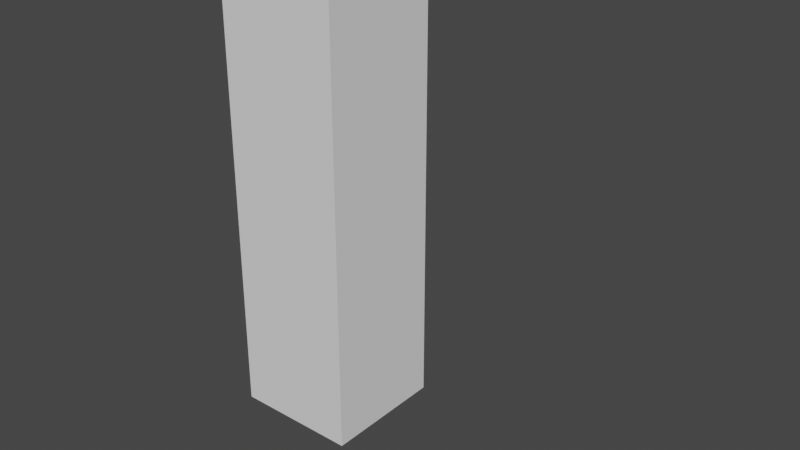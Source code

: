 # Source: animationTest.blend  (saved by Blender 3.2.14; exported with 4.5.12 LTS)
import bpy
from mathutils import Matrix  # noqa: F401  (used for matrix-valued properties, if any)

bpy.ops.wm.read_factory_settings(use_empty=True)
scene = bpy.context.scene
scene.name = 'Scene'

# ---- collections
col_collection = bpy.data.collections.new('Collection'); scene.collection.children.link(col_collection)

# ---- world
world_world = bpy.data.worlds.new('World'); scene.world = world_world
world_world.use_nodes = True; world_world.node_tree.nodes.clear()
_N = world_world.node_tree.nodes; _L = world_world.node_tree.links
n0 = _N.new('ShaderNodeOutputWorld'); n0.name = 'World Output'; n0.location = (300, 300)
n1 = _N.new('ShaderNodeBackground'); n1.name = 'Background'; n1.location = (10, 300)
n1.inputs[0].default_value = (0.05088, 0.05088, 0.05088, 1.0)
_L.new(n1.outputs[0], n0.inputs[0])
n0.is_active_output = True
world_world.color = (0.05088, 0.05088, 0.05088)
world_world.use_sun_shadow = False
world_world.sun_shadow_jitter_overblur = 0.0

# ---- meshes
me_cube_001 = bpy.data.meshes.new('Cube.001')
me_cube_001.from_pydata([(-1.0, -1.0, 0.0004005), (-1.0, -1.0, 9.941), (-1.0, 1.0, 0.0004005), (-1.0, 1.0, 9.941), (1.0, -1.0, 0.0004005), (1.0, -1.0, 9.941), (1.0, 1.0, 0.0004005), (1.0, 1.0, 9.941), (-1.0, -1.0, 0.09882), (-1.0, -1.0, 0.1972), (-1.0, -1.0, 0.2957), (-1.0, -1.0, 0.3941), (-1.0, -1.0, 0.4925), (-1.0, -1.0, 0.5909), (-1.0, -1.0, 0.6893), (-1.0, -1.0, 0.7878), (-1.0, -1.0, 0.8862), (-1.0, -1.0, 0.9846), (-1.0, -1.0, 1.083), (-1.0, -1.0, 1.181), (-1.0, -1.0, 1.28), (-1.0, -1.0, 1.378), (-1.0, -1.0, 1.477), (-1.0, -1.0, 1.575), (-1.0, -1.0, 1.674), (-1.0, -1.0, 1.772), (-1.0, -1.0, 1.87), (-1.0, -1.0, 1.969), (-1.0, -1.0, 2.067), (-1.0, -1.0, 2.166), (-1.0, -1.0, 2.264), (-1.0, -1.0, 2.362), (-1.0, -1.0, 2.461), (-1.0, -1.0, 2.559), (-1.0, -1.0, 2.658), (-1.0, -1.0, 2.756), (-1.0, -1.0, 2.855), (-1.0, -1.0, 2.953), (-1.0, -1.0, 3.051), (-1.0, -1.0, 3.15), (-1.0, -1.0, 3.248), (-1.0, -1.0, 3.347), (-1.0, -1.0, 3.445), (-1.0, -1.0, 3.543), (-1.0, -1.0, 3.642), (-1.0, -1.0, 3.74), (-1.0, -1.0, 3.839), (-1.0, -1.0, 3.937), (-1.0, -1.0, 4.036), (-1.0, -1.0, 4.134), (-1.0, -1.0, 4.232), (-1.0, -1.0, 4.331), (-1.0, -1.0, 4.429), (-1.0, -1.0, 4.528), (-1.0, -1.0, 4.626), (-1.0, -1.0, 4.725), (-1.0, -1.0, 4.823), (-1.0, -1.0, 4.921), (-1.0, -1.0, 5.02), (-1.0, -1.0, 5.118), (-1.0, -1.0, 5.217), (-1.0, -1.0, 5.315), (-1.0, -1.0, 5.413), (-1.0, -1.0, 5.512), (-1.0, -1.0, 5.61), (-1.0, -1.0, 5.709), (-1.0, -1.0, 5.807), (-1.0, -1.0, 5.906), (-1.0, -1.0, 6.004), (-1.0, -1.0, 6.102), (-1.0, -1.0, 6.201), (-1.0, -1.0, 6.299), (-1.0, -1.0, 6.398), (-1.0, -1.0, 6.496), (-1.0, -1.0, 6.594), (-1.0, -1.0, 6.693), (-1.0, -1.0, 6.791), (-1.0, -1.0, 6.89), (-1.0, -1.0, 6.988), (-1.0, -1.0, 7.087), (-1.0, -1.0, 7.185), (-1.0, -1.0, 7.283), (-1.0, -1.0, 7.382), (-1.0, -1.0, 7.48), (-1.0, -1.0, 7.579), (-1.0, -1.0, 7.677), (-1.0, -1.0, 7.776), (-1.0, -1.0, 7.874), (-1.0, -1.0, 7.972), (-1.0, -1.0, 8.071), (-1.0, -1.0, 8.169), (-1.0, -1.0, 8.268), (-1.0, -1.0, 8.366), (-1.0, -1.0, 8.464), (-1.0, -1.0, 8.563), (-1.0, -1.0, 8.661), (-1.0, -1.0, 8.76), (-1.0, -1.0, 8.858), (-1.0, -1.0, 8.957), (-1.0, -1.0, 9.055), (-1.0, -1.0, 9.153), (-1.0, -1.0, 9.252), (-1.0, -1.0, 9.35), (-1.0, -1.0, 9.449), (-1.0, -1.0, 9.547), (-1.0, -1.0, 9.646), (-1.0, -1.0, 9.744), (-1.0, -1.0, 9.842), (-1.0, 1.0, 9.842), (-1.0, 1.0, 9.744), (-1.0, 1.0, 9.646), (-1.0, 1.0, 9.547), (-1.0, 1.0, 9.449), (-1.0, 1.0, 9.35), (-1.0, 1.0, 9.252), (-1.0, 1.0, 9.153), (-1.0, 1.0, 9.055), (-1.0, 1.0, 8.957), (-1.0, 1.0, 8.858), (-1.0, 1.0, 8.76), (-1.0, 1.0, 8.661), (-1.0, 1.0, 8.563), (-1.0, 1.0, 8.464), (-1.0, 1.0, 8.366), (-1.0, 1.0, 8.268), (-1.0, 1.0, 8.169), (-1.0, 1.0, 8.071), (-1.0, 1.0, 7.972), (-1.0, 1.0, 7.874), (-1.0, 1.0, 7.776), (-1.0, 1.0, 7.677), (-1.0, 1.0, 7.579), (-1.0, 1.0, 7.48), (-1.0, 1.0, 7.382), (-1.0, 1.0, 7.283), (-1.0, 1.0, 7.185), (-1.0, 1.0, 7.087), (-1.0, 1.0, 6.988), (-1.0, 1.0, 6.89), (-1.0, 1.0, 6.791), (-1.0, 1.0, 6.693), (-1.0, 1.0, 6.595), (-1.0, 1.0, 6.496), (-1.0, 1.0, 6.398), (-1.0, 1.0, 6.299), (-1.0, 1.0, 6.201), (-1.0, 1.0, 6.102), (-1.0, 1.0, 6.004), (-1.0, 1.0, 5.906), (-1.0, 1.0, 5.807), (-1.0, 1.0, 5.709), (-1.0, 1.0, 5.61), (-1.0, 1.0, 5.512), (-1.0, 1.0, 5.413), (-1.0, 1.0, 5.315), (-1.0, 1.0, 5.217), (-1.0, 1.0, 5.118), (-1.0, 1.0, 5.02), (-1.0, 1.0, 4.921), (-1.0, 1.0, 4.823), (-1.0, 1.0, 4.725), (-1.0, 1.0, 4.626), (-1.0, 1.0, 4.528), (-1.0, 1.0, 4.429), (-1.0, 1.0, 4.331), (-1.0, 1.0, 4.232), (-1.0, 1.0, 4.134), (-1.0, 1.0, 4.036), (-1.0, 1.0, 3.937), (-1.0, 1.0, 3.839), (-1.0, 1.0, 3.74), (-1.0, 1.0, 3.642), (-1.0, 1.0, 3.543), (-1.0, 1.0, 3.445), (-1.0, 1.0, 3.347), (-1.0, 1.0, 3.248), (-1.0, 1.0, 3.15), (-1.0, 1.0, 3.051), (-1.0, 1.0, 2.953), (-1.0, 1.0, 2.855), (-1.0, 1.0, 2.756), (-1.0, 1.0, 2.658), (-1.0, 1.0, 2.559), (-1.0, 1.0, 2.461), (-1.0, 1.0, 2.362), (-1.0, 1.0, 2.264), (-1.0, 1.0, 2.166), (-1.0, 1.0, 2.067), (-1.0, 1.0, 1.969), (-1.0, 1.0, 1.87), (-1.0, 1.0, 1.772), (-1.0, 1.0, 1.674), (-1.0, 1.0, 1.575), (-1.0, 1.0, 1.477), (-1.0, 1.0, 1.378), (-1.0, 1.0, 1.28), (-1.0, 1.0, 1.181), (-1.0, 1.0, 1.083), (-1.0, 1.0, 0.9846), (-1.0, 1.0, 0.8862), (-1.0, 1.0, 0.7878), (-1.0, 1.0, 0.6893), (-1.0, 1.0, 0.5909), (-1.0, 1.0, 0.4925), (-1.0, 1.0, 0.3941), (-1.0, 1.0, 0.2957), (-1.0, 1.0, 0.1972), (-1.0, 1.0, 0.09882), (1.0, 1.0, 9.842), (1.0, 1.0, 9.744), (1.0, 1.0, 9.646), (1.0, 1.0, 9.547), (1.0, 1.0, 9.449), (1.0, 1.0, 9.35), (1.0, 1.0, 9.252), (1.0, 1.0, 9.153), (1.0, 1.0, 9.055), (1.0, 1.0, 8.957), (1.0, 1.0, 8.858), (1.0, 1.0, 8.76), (1.0, 1.0, 8.661), (1.0, 1.0, 8.563), (1.0, 1.0, 8.464), (1.0, 1.0, 8.366), (1.0, 1.0, 8.268), (1.0, 1.0, 8.169), (1.0, 1.0, 8.071), (1.0, 1.0, 7.972), (1.0, 1.0, 7.874), (1.0, 1.0, 7.776), (1.0, 1.0, 7.677), (1.0, 1.0, 7.579), (1.0, 1.0, 7.48), (1.0, 1.0, 7.382), (1.0, 1.0, 7.283), (1.0, 1.0, 7.185), (1.0, 1.0, 7.087), (1.0, 1.0, 6.988), (1.0, 1.0, 6.89), (1.0, 1.0, 6.791), (1.0, 1.0, 6.693), (1.0, 1.0, 6.595), (1.0, 1.0, 6.496), (1.0, 1.0, 6.398), (1.0, 1.0, 6.299), (1.0, 1.0, 6.201), (1.0, 1.0, 6.102), (1.0, 1.0, 6.004), (1.0, 1.0, 5.906), (1.0, 1.0, 5.807), (1.0, 1.0, 5.709), (1.0, 1.0, 5.61), (1.0, 1.0, 5.512), (1.0, 1.0, 5.413), (1.0, 1.0, 5.315), (1.0, 1.0, 5.217), (1.0, 1.0, 5.118), (1.0, 1.0, 5.02), (1.0, 1.0, 4.921), (1.0, 1.0, 4.823), (1.0, 1.0, 4.725), (1.0, 1.0, 4.626), (1.0, 1.0, 4.528), (1.0, 1.0, 4.429), (1.0, 1.0, 4.331), (1.0, 1.0, 4.232), (1.0, 1.0, 4.134), (1.0, 1.0, 4.036), (1.0, 1.0, 3.937), (1.0, 1.0, 3.839), (1.0, 1.0, 3.74), (1.0, 1.0, 3.642), (1.0, 1.0, 3.543), (1.0, 1.0, 3.445), (1.0, 1.0, 3.347), (1.0, 1.0, 3.248), (1.0, 1.0, 3.15), (1.0, 1.0, 3.051), (1.0, 1.0, 2.953), (1.0, 1.0, 2.855), (1.0, 1.0, 2.756), (1.0, 1.0, 2.658), (1.0, 1.0, 2.559), (1.0, 1.0, 2.461), (1.0, 1.0, 2.362), (1.0, 1.0, 2.264), (1.0, 1.0, 2.166), (1.0, 1.0, 2.067), (1.0, 1.0, 1.969), (1.0, 1.0, 1.87), (1.0, 1.0, 1.772), (1.0, 1.0, 1.674), (1.0, 1.0, 1.575), (1.0, 1.0, 1.477), (1.0, 1.0, 1.378), (1.0, 1.0, 1.28), (1.0, 1.0, 1.181), (1.0, 1.0, 1.083), (1.0, 1.0, 0.9846), (1.0, 1.0, 0.8862), (1.0, 1.0, 0.7878), (1.0, 1.0, 0.6893), (1.0, 1.0, 0.5909), (1.0, 1.0, 0.4925), (1.0, 1.0, 0.3941), (1.0, 1.0, 0.2957), (1.0, 1.0, 0.1972), (1.0, 1.0, 0.09882), (1.0, -1.0, 9.842), (1.0, -1.0, 9.744), (1.0, -1.0, 9.646), (1.0, -1.0, 9.547), (1.0, -1.0, 9.449), (1.0, -1.0, 9.35), (1.0, -1.0, 9.252), (1.0, -1.0, 9.153), (1.0, -1.0, 9.055), (1.0, -1.0, 8.957), (1.0, -1.0, 8.858), (1.0, -1.0, 8.76), (1.0, -1.0, 8.661), (1.0, -1.0, 8.563), (1.0, -1.0, 8.464), (1.0, -1.0, 8.366), (1.0, -1.0, 8.268), (1.0, -1.0, 8.169), (1.0, -1.0, 8.071), (1.0, -1.0, 7.972), (1.0, -1.0, 7.874), (1.0, -1.0, 7.776), (1.0, -1.0, 7.677), (1.0, -1.0, 7.579), (1.0, -1.0, 7.48), (1.0, -1.0, 7.382), (1.0, -1.0, 7.283), (1.0, -1.0, 7.185), (1.0, -1.0, 7.087), (1.0, -1.0, 6.988), (1.0, -1.0, 6.89), (1.0, -1.0, 6.791), (1.0, -1.0, 6.693), (1.0, -1.0, 6.595), (1.0, -1.0, 6.496), (1.0, -1.0, 6.398), (1.0, -1.0, 6.299), (1.0, -1.0, 6.201), (1.0, -1.0, 6.102), (1.0, -1.0, 6.004), (1.0, -1.0, 5.906), (1.0, -1.0, 5.807), (1.0, -1.0, 5.709), (1.0, -1.0, 5.61), (1.0, -1.0, 5.512), (1.0, -1.0, 5.413), (1.0, -1.0, 5.315), (1.0, -1.0, 5.217), (1.0, -1.0, 5.118), (1.0, -1.0, 5.02), (1.0, -1.0, 4.921), (1.0, -1.0, 4.823), (1.0, -1.0, 4.725), (1.0, -1.0, 4.626), (1.0, -1.0, 4.528), (1.0, -1.0, 4.429), (1.0, -1.0, 4.331), (1.0, -1.0, 4.232), (1.0, -1.0, 4.134), (1.0, -1.0, 4.036), (1.0, -1.0, 3.937), (1.0, -1.0, 3.839), (1.0, -1.0, 3.74), (1.0, -1.0, 3.642), (1.0, -1.0, 3.543), (1.0, -1.0, 3.445), (1.0, -1.0, 3.347), (1.0, -1.0, 3.248), (1.0, -1.0, 3.15), (1.0, -1.0, 3.051), (1.0, -1.0, 2.953), (1.0, -1.0, 2.855), (1.0, -1.0, 2.756), (1.0, -1.0, 2.658), (1.0, -1.0, 2.559), (1.0, -1.0, 2.461), (1.0, -1.0, 2.362), (1.0, -1.0, 2.264), (1.0, -1.0, 2.166), (1.0, -1.0, 2.067), (1.0, -1.0, 1.969), (1.0, -1.0, 1.87), (1.0, -1.0, 1.772), (1.0, -1.0, 1.674), (1.0, -1.0, 1.575), (1.0, -1.0, 1.477), (1.0, -1.0, 1.378), (1.0, -1.0, 1.28), (1.0, -1.0, 1.181), (1.0, -1.0, 1.083), (1.0, -1.0, 0.9846), (1.0, -1.0, 0.8862), (1.0, -1.0, 0.7878), (1.0, -1.0, 0.6893), (1.0, -1.0, 0.5909), (1.0, -1.0, 0.4925), (1.0, -1.0, 0.3941), (1.0, -1.0, 0.2957), (1.0, -1.0, 0.1972), (1.0, -1.0, 0.09882)], [], [(107, 1, 3, 108), (108, 3, 7, 208), (208, 7, 5, 308), (308, 5, 1, 107), (2, 6, 4, 0), (7, 3, 1, 5), (4, 407, 8, 0), (407, 406, 9, 8), (406, 405, 10, 9), (405, 404, 11, 10), (404, 403, 12, 11), (403, 402, 13, 12), (402, 401, 14, 13), (401, 400, 15, 14), (400, 399, 16, 15), (399, 398, 17, 16), (398, 397, 18, 17), (397, 396, 19, 18), (396, 395, 20, 19), (395, 394, 21, 20), (394, 393, 22, 21), (393, 392, 23, 22), (392, 391, 24, 23), (391, 390, 25, 24), (390, 389, 26, 25), (389, 388, 27, 26), (388, 387, 28, 27), (387, 386, 29, 28), (386, 385, 30, 29), (385, 384, 31, 30), (384, 383, 32, 31), (383, 382, 33, 32), (382, 381, 34, 33), (381, 380, 35, 34), (380, 379, 36, 35), (379, 378, 37, 36), (378, 377, 38, 37), (377, 376, 39, 38), (376, 375, 40, 39), (375, 374, 41, 40), (374, 373, 42, 41), (373, 372, 43, 42), (372, 371, 44, 43), (371, 370, 45, 44), (370, 369, 46, 45), (369, 368, 47, 46), (368, 367, 48, 47), (367, 366, 49, 48), (366, 365, 50, 49), (365, 364, 51, 50), (364, 363, 52, 51), (363, 362, 53, 52), (362, 361, 54, 53), (361, 360, 55, 54), (360, 359, 56, 55), (359, 358, 57, 56), (358, 357, 58, 57), (357, 356, 59, 58), (356, 355, 60, 59), (355, 354, 61, 60), (354, 353, 62, 61), (353, 352, 63, 62), (352, 351, 64, 63), (351, 350, 65, 64), (350, 349, 66, 65), (349, 348, 67, 66), (348, 347, 68, 67), (347, 346, 69, 68), (346, 345, 70, 69), (345, 344, 71, 70), (344, 343, 72, 71), (343, 342, 73, 72), (342, 341, 74, 73), (341, 340, 75, 74), (340, 339, 76, 75), (339, 338, 77, 76), (338, 337, 78, 77), (337, 336, 79, 78), (336, 335, 80, 79), (335, 334, 81, 80), (334, 333, 82, 81), (333, 332, 83, 82), (332, 331, 84, 83), (331, 330, 85, 84), (330, 329, 86, 85), (329, 328, 87, 86), (328, 327, 88, 87), (327, 326, 89, 88), (326, 325, 90, 89), (325, 324, 91, 90), (324, 323, 92, 91), (323, 322, 93, 92), (322, 321, 94, 93), (321, 320, 95, 94), (320, 319, 96, 95), (319, 318, 97, 96), (318, 317, 98, 97), (317, 316, 99, 98), (316, 315, 100, 99), (315, 314, 101, 100), (314, 313, 102, 101), (313, 312, 103, 102), (312, 311, 104, 103), (311, 310, 105, 104), (310, 309, 106, 105), (309, 308, 107, 106), (6, 307, 407, 4), (307, 306, 406, 407), (306, 305, 405, 406), (305, 304, 404, 405), (304, 303, 403, 404), (303, 302, 402, 403), (302, 301, 401, 402), (301, 300, 400, 401), (300, 299, 399, 400), (299, 298, 398, 399), (298, 297, 397, 398), (297, 296, 396, 397), (296, 295, 395, 396), (295, 294, 394, 395), (294, 293, 393, 394), (293, 292, 392, 393), (292, 291, 391, 392), (291, 290, 390, 391), (290, 289, 389, 390), (289, 288, 388, 389), (288, 287, 387, 388), (287, 286, 386, 387), (286, 285, 385, 386), (285, 284, 384, 385), (284, 283, 383, 384), (283, 282, 382, 383), (282, 281, 381, 382), (281, 280, 380, 381), (280, 279, 379, 380), (279, 278, 378, 379), (278, 277, 377, 378), (277, 276, 376, 377), (276, 275, 375, 376), (275, 274, 374, 375), (274, 273, 373, 374), (273, 272, 372, 373), (272, 271, 371, 372), (271, 270, 370, 371), (270, 269, 369, 370), (269, 268, 368, 369), (268, 267, 367, 368), (267, 266, 366, 367), (266, 265, 365, 366), (265, 264, 364, 365), (264, 263, 363, 364), (263, 262, 362, 363), (262, 261, 361, 362), (261, 260, 360, 361), (260, 259, 359, 360), (259, 258, 358, 359), (258, 257, 357, 358), (257, 256, 356, 357), (256, 255, 355, 356), (255, 254, 354, 355), (254, 253, 353, 354), (253, 252, 352, 353), (252, 251, 351, 352), (251, 250, 350, 351), (250, 249, 349, 350), (249, 248, 348, 349), (248, 247, 347, 348), (247, 246, 346, 347), (246, 245, 345, 346), (245, 244, 344, 345), (244, 243, 343, 344), (243, 242, 342, 343), (242, 241, 341, 342), (241, 240, 340, 341), (240, 239, 339, 340), (239, 238, 338, 339), (238, 237, 337, 338), (237, 236, 336, 337), (236, 235, 335, 336), (235, 234, 334, 335), (234, 233, 333, 334), (233, 232, 332, 333), (232, 231, 331, 332), (231, 230, 330, 331), (230, 229, 329, 330), (229, 228, 328, 329), (228, 227, 327, 328), (227, 226, 326, 327), (226, 225, 325, 326), (225, 224, 324, 325), (224, 223, 323, 324), (223, 222, 322, 323), (222, 221, 321, 322), (221, 220, 320, 321), (220, 219, 319, 320), (219, 218, 318, 319), (218, 217, 317, 318), (217, 216, 316, 317), (216, 215, 315, 316), (215, 214, 314, 315), (214, 213, 313, 314), (213, 212, 312, 313), (212, 211, 311, 312), (211, 210, 310, 311), (210, 209, 309, 310), (209, 208, 308, 309), (2, 207, 307, 6), (207, 206, 306, 307), (206, 205, 305, 306), (205, 204, 304, 305), (204, 203, 303, 304), (203, 202, 302, 303), (202, 201, 301, 302), (201, 200, 300, 301), (200, 199, 299, 300), (199, 198, 298, 299), (198, 197, 297, 298), (197, 196, 296, 297), (196, 195, 295, 296), (195, 194, 294, 295), (194, 193, 293, 294), (193, 192, 292, 293), (192, 191, 291, 292), (191, 190, 290, 291), (190, 189, 289, 290), (189, 188, 288, 289), (188, 187, 287, 288), (187, 186, 286, 287), (186, 185, 285, 286), (185, 184, 284, 285), (184, 183, 283, 284), (183, 182, 282, 283), (182, 181, 281, 282), (181, 180, 280, 281), (180, 179, 279, 280), (179, 178, 278, 279), (178, 177, 277, 278), (177, 176, 276, 277), (176, 175, 275, 276), (175, 174, 274, 275), (174, 173, 273, 274), (173, 172, 272, 273), (172, 171, 271, 272), (171, 170, 270, 271), (170, 169, 269, 270), (169, 168, 268, 269), (168, 167, 267, 268), (167, 166, 266, 267), (166, 165, 265, 266), (165, 164, 264, 265), (164, 163, 263, 264), (163, 162, 262, 263), (162, 161, 261, 262), (161, 160, 260, 261), (160, 159, 259, 260), (159, 158, 258, 259), (158, 157, 257, 258), (157, 156, 256, 257), (156, 155, 255, 256), (155, 154, 254, 255), (154, 153, 253, 254), (153, 152, 252, 253), (152, 151, 251, 252), (151, 150, 250, 251), (150, 149, 249, 250), (149, 148, 248, 249), (148, 147, 247, 248), (147, 146, 246, 247), (146, 145, 245, 246), (145, 144, 244, 245), (144, 143, 243, 244), (143, 142, 242, 243), (142, 141, 241, 242), (141, 140, 240, 241), (140, 139, 239, 240), (139, 138, 238, 239), (138, 137, 237, 238), (137, 136, 236, 237), (136, 135, 235, 236), (135, 134, 234, 235), (134, 133, 233, 234), (133, 132, 232, 233), (132, 131, 231, 232), (131, 130, 230, 231), (130, 129, 229, 230), (129, 128, 228, 229), (128, 127, 227, 228), (127, 126, 226, 227), (126, 125, 225, 226), (125, 124, 224, 225), (124, 123, 223, 224), (123, 122, 222, 223), (122, 121, 221, 222), (121, 120, 220, 221), (120, 119, 219, 220), (119, 118, 218, 219), (118, 117, 217, 218), (117, 116, 216, 217), (116, 115, 215, 216), (115, 114, 214, 215), (114, 113, 213, 214), (113, 112, 212, 213), (112, 111, 211, 212), (111, 110, 210, 211), (110, 109, 209, 210), (109, 108, 208, 209), (0, 8, 207, 2), (8, 9, 206, 207), (9, 10, 205, 206), (10, 11, 204, 205), (11, 12, 203, 204), (12, 13, 202, 203), (13, 14, 201, 202), (14, 15, 200, 201), (15, 16, 199, 200), (16, 17, 198, 199), (17, 18, 197, 198), (18, 19, 196, 197), (19, 20, 195, 196), (20, 21, 194, 195), (21, 22, 193, 194), (22, 23, 192, 193), (23, 24, 191, 192), (24, 25, 190, 191), (25, 26, 189, 190), (26, 27, 188, 189), (27, 28, 187, 188), (28, 29, 186, 187), (29, 30, 185, 186), (30, 31, 184, 185), (31, 32, 183, 184), (32, 33, 182, 183), (33, 34, 181, 182), (34, 35, 180, 181), (35, 36, 179, 180), (36, 37, 178, 179), (37, 38, 177, 178), (38, 39, 176, 177), (39, 40, 175, 176), (40, 41, 174, 175), (41, 42, 173, 174), (42, 43, 172, 173), (43, 44, 171, 172), (44, 45, 170, 171), (45, 46, 169, 170), (46, 47, 168, 169), (47, 48, 167, 168), (48, 49, 166, 167), (49, 50, 165, 166), (50, 51, 164, 165), (51, 52, 163, 164), (52, 53, 162, 163), (53, 54, 161, 162), (54, 55, 160, 161), (55, 56, 159, 160), (56, 57, 158, 159), (57, 58, 157, 158), (58, 59, 156, 157), (59, 60, 155, 156), (60, 61, 154, 155), (61, 62, 153, 154), (62, 63, 152, 153), (63, 64, 151, 152), (64, 65, 150, 151), (65, 66, 149, 150), (66, 67, 148, 149), (67, 68, 147, 148), (68, 69, 146, 147), (69, 70, 145, 146), (70, 71, 144, 145), (71, 72, 143, 144), (72, 73, 142, 143), (73, 74, 141, 142), (74, 75, 140, 141), (75, 76, 139, 140), (76, 77, 138, 139), (77, 78, 137, 138), (78, 79, 136, 137), (79, 80, 135, 136), (80, 81, 134, 135), (81, 82, 133, 134), (82, 83, 132, 133), (83, 84, 131, 132), (84, 85, 130, 131), (85, 86, 129, 130), (86, 87, 128, 129), (87, 88, 127, 128), (88, 89, 126, 127), (89, 90, 125, 126), (90, 91, 124, 125), (91, 92, 123, 124), (92, 93, 122, 123), (93, 94, 121, 122), (94, 95, 120, 121), (95, 96, 119, 120), (96, 97, 118, 119), (97, 98, 117, 118), (98, 99, 116, 117), (99, 100, 115, 116), (100, 101, 114, 115), (101, 102, 113, 114), (102, 103, 112, 113), (103, 104, 111, 112), (104, 105, 110, 111), (105, 106, 109, 110), (106, 107, 108, 109)])
_uv = me_cube_001.uv_layers.new(name='UVMap')
_uv.uv.foreach_set('vector', [0.6225, 0.0, 0.625, 0.0, 0.625, 0.25, 0.6225, 0.25, 0.6225, 0.25, 0.625, 0.25, 0.625, 0.5, 0.6225, 0.5, 0.6225, 0.5, 0.625, 0.5, 0.625, 0.75, 0.6225, 0.75, 0.6225, 0.75, 0.625, 0.75, 0.625, 1.0, 0.6225, 1.0, 0.125, 0.5, 0.375, 0.5, 0.375, 0.75, 0.125, 0.75, 0.625, 0.5, 0.875, 0.5, 0.875, 0.75, 0.625, 0.75, 0.375, 0.75, 0.3775, 0.75, 0.3775, 1.0, 0.375, 1.0, 0.3775, 0.75, 0.38, 0.75, 0.38, 1.0, 0.3775, 1.0, 0.38, 0.75, 0.3824, 0.75, 0.3824, 1.0, 0.38, 1.0, 0.3824, 0.75, 0.3849, 0.75, 0.3849, 1.0, 0.3824, 1.0, 0.3849, 0.75, 0.3874, 0.75, 0.3874, 1.0, 0.3849, 1.0, 0.3874, 0.75, 0.3899, 0.75, 0.3899, 1.0, 0.3874, 1.0, 0.3899, 0.75, 0.3923, 0.75, 0.3923, 1.0, 0.3899, 1.0, 0.3923, 0.75, 0.3948, 0.75, 0.3948, 1.0, 0.3923, 1.0, 0.3948, 0.75, 0.3973, 0.75, 0.3973, 1.0, 0.3948, 1.0, 0.3973, 0.75, 0.3998, 0.75, 0.3998, 1.0, 0.3973, 1.0, 0.3998, 0.75, 0.4022, 0.75, 0.4022, 1.0, 0.3998, 1.0, 0.4022, 0.75, 0.4047, 0.75, 0.4047, 1.0, 0.4022, 1.0, 0.4047, 0.75, 0.4072, 0.75, 0.4072, 1.0, 0.4047, 1.0, 0.4072, 0.75, 0.4097, 0.75, 0.4097, 1.0, 0.4072, 1.0, 0.4097, 0.75, 0.4121, 0.75, 0.4121, 1.0, 0.4097, 1.0, 0.4121, 0.75, 0.4146, 0.75, 0.4146, 1.0, 0.4121, 1.0, 0.4146, 0.75, 0.4171, 0.75, 0.4171, 1.0, 0.4146, 1.0, 0.4171, 0.75, 0.4196, 0.75, 0.4196, 1.0, 0.4171, 1.0, 0.4196, 0.75, 0.422, 0.75, 0.422, 1.0, 0.4196, 1.0, 0.422, 0.75, 0.4245, 0.75, 0.4245, 1.0, 0.422, 1.0, 0.4245, 0.75, 0.427, 0.75, 0.427, 1.0, 0.4245, 1.0, 0.427, 0.75, 0.4295, 0.75, 0.4295, 1.0, 0.427, 1.0, 0.4295, 0.75, 0.4319, 0.75, 0.4319, 1.0, 0.4295, 1.0, 0.4319, 0.75, 0.4344, 0.75, 0.4344, 1.0, 0.4319, 1.0, 0.4344, 0.75, 0.4369, 0.75, 0.4369, 1.0, 0.4344, 1.0, 0.4369, 0.75, 0.4394, 0.75, 0.4394, 1.0, 0.4369, 1.0, 0.4394, 0.75, 0.4418, 0.75, 0.4418, 1.0, 0.4394, 1.0, 0.4418, 0.75, 0.4443, 0.75, 0.4443, 1.0, 0.4418, 1.0, 0.4443, 0.75, 0.4468, 0.75, 0.4468, 1.0, 0.4443, 1.0, 0.4468, 0.75, 0.4493, 0.75, 0.4493, 1.0, 0.4468, 1.0, 0.4493, 0.75, 0.4517, 0.75, 0.4517, 1.0, 0.4493, 1.0, 0.4517, 0.75, 0.4542, 0.75, 0.4542, 1.0, 0.4517, 1.0, 0.4542, 0.75, 0.4567, 0.75, 0.4567, 1.0, 0.4542, 1.0, 0.4567, 0.75, 0.4592, 0.75, 0.4592, 1.0, 0.4567, 1.0, 0.4592, 0.75, 0.4616, 0.75, 0.4616, 1.0, 0.4592, 1.0, 0.4616, 0.75, 0.4641, 0.75, 0.4641, 1.0, 0.4616, 1.0, 0.4641, 0.75, 0.4666, 0.75, 0.4666, 1.0, 0.4641, 1.0, 0.4666, 0.75, 0.4691, 0.75, 0.4691, 1.0, 0.4666, 1.0, 0.4691, 0.75, 0.4715, 0.75, 0.4715, 1.0, 0.4691, 1.0, 0.4715, 0.75, 0.474, 0.75, 0.474, 1.0, 0.4715, 1.0, 0.474, 0.75, 0.4765, 0.75, 0.4765, 1.0, 0.474, 1.0, 0.4765, 0.75, 0.479, 0.75, 0.479, 1.0, 0.4765, 1.0, 0.479, 0.75, 0.4814, 0.75, 0.4814, 1.0, 0.479, 1.0, 0.4814, 0.75, 0.4839, 0.75, 0.4839, 1.0, 0.4814, 1.0, 0.4839, 0.75, 0.4864, 0.75, 0.4864, 1.0, 0.4839, 1.0, 0.4864, 0.75, 0.4889, 0.75, 0.4889, 1.0, 0.4864, 1.0, 0.4889, 0.75, 0.4913, 0.75, 0.4913, 1.0, 0.4889, 1.0, 0.4913, 0.75, 0.4938, 0.75, 0.4938, 1.0, 0.4913, 1.0, 0.4938, 0.75, 0.4963, 0.75, 0.4963, 1.0, 0.4938, 1.0, 0.4963, 0.75, 0.4988, 0.75, 0.4988, 1.0, 0.4963, 1.0, 0.4988, 0.75, 0.5012, 0.75, 0.5012, 1.0, 0.4988, 1.0, 0.5012, 0.75, 0.5037, 0.75, 0.5037, 1.0, 0.5012, 1.0, 0.5037, 0.75, 0.5062, 0.75, 0.5062, 1.0, 0.5037, 1.0, 0.5062, 0.75, 0.5087, 0.75, 0.5087, 1.0, 0.5062, 1.0, 0.5087, 0.75, 0.5111, 0.75, 0.5111, 1.0, 0.5087, 1.0, 0.5111, 0.75, 0.5136, 0.75, 0.5136, 1.0, 0.5111, 1.0, 0.5136, 0.75, 0.5161, 0.75, 0.5161, 1.0, 0.5136, 1.0, 0.5161, 0.75, 0.5186, 0.75, 0.5186, 1.0, 0.5161, 1.0, 0.5186, 0.75, 0.521, 0.75, 0.521, 1.0, 0.5186, 1.0, 0.521, 0.75, 0.5235, 0.75, 0.5235, 1.0, 0.521, 1.0, 0.5235, 0.75, 0.526, 0.75, 0.526, 1.0, 0.5235, 1.0, 0.526, 0.75, 0.5285, 0.75, 0.5285, 1.0, 0.526, 1.0, 0.5285, 0.75, 0.5309, 0.75, 0.5309, 1.0, 0.5285, 1.0, 0.5309, 0.75, 0.5334, 0.75, 0.5334, 1.0, 0.5309, 1.0, 0.5334, 0.75, 0.5359, 0.75, 0.5359, 1.0, 0.5334, 1.0, 0.5359, 0.75, 0.5384, 0.75, 0.5384, 1.0, 0.5359, 1.0, 0.5384, 0.75, 0.5408, 0.75, 0.5408, 1.0, 0.5384, 1.0, 0.5408, 0.75, 0.5433, 0.75, 0.5433, 1.0, 0.5408, 1.0, 0.5433, 0.75, 0.5458, 0.75, 0.5458, 1.0, 0.5433, 1.0, 0.5458, 0.75, 0.5483, 0.75, 0.5483, 1.0, 0.5458, 1.0, 0.5483, 0.75, 0.5507, 0.75, 0.5507, 1.0, 0.5483, 1.0, 0.5507, 0.75, 0.5532, 0.75, 0.5532, 1.0, 0.5507, 1.0, 0.5532, 0.75, 0.5557, 0.75, 0.5557, 1.0, 0.5532, 1.0, 0.5557, 0.75, 0.5582, 0.75, 0.5582, 1.0, 0.5557, 1.0, 0.5582, 0.75, 0.5606, 0.75, 0.5606, 1.0, 0.5582, 1.0, 0.5606, 0.75, 0.5631, 0.75, 0.5631, 1.0, 0.5606, 1.0, 0.5631, 0.75, 0.5656, 0.75, 0.5656, 1.0, 0.5631, 1.0, 0.5656, 0.75, 0.5681, 0.75, 0.5681, 1.0, 0.5656, 1.0, 0.5681, 0.75, 0.5705, 0.75, 0.5705, 1.0, 0.5681, 1.0, 0.5705, 0.75, 0.573, 0.75, 0.573, 1.0, 0.5705, 1.0, 0.573, 0.75, 0.5755, 0.75, 0.5755, 1.0, 0.573, 1.0, 0.5755, 0.75, 0.578, 0.75, 0.578, 1.0, 0.5755, 1.0, 0.578, 0.75, 0.5804, 0.75, 0.5804, 1.0, 0.578, 1.0, 0.5804, 0.75, 0.5829, 0.75, 0.5829, 1.0, 0.5804, 1.0, 0.5829, 0.75, 0.5854, 0.75, 0.5854, 1.0, 0.5829, 1.0, 0.5854, 0.75, 0.5879, 0.75, 0.5879, 1.0, 0.5854, 1.0, 0.5879, 0.75, 0.5903, 0.75, 0.5903, 1.0, 0.5879, 1.0, 0.5903, 0.75, 0.5928, 0.75, 0.5928, 1.0, 0.5903, 1.0, 0.5928, 0.75, 0.5953, 0.75, 0.5953, 1.0, 0.5928, 1.0, 0.5953, 0.75, 0.5978, 0.75, 0.5978, 1.0, 0.5953, 1.0, 0.5978, 0.75, 0.6002, 0.75, 0.6002, 1.0, 0.5978, 1.0, 0.6002, 0.75, 0.6027, 0.75, 0.6027, 1.0, 0.6002, 1.0, 0.6027, 0.75, 0.6052, 0.75, 0.6052, 1.0, 0.6027, 1.0, 0.6052, 0.75, 0.6077, 0.75, 0.6077, 1.0, 0.6052, 1.0, 0.6077, 0.75, 0.6101, 0.75, 0.6101, 1.0, 0.6077, 1.0, 0.6101, 0.75, 0.6126, 0.75, 0.6126, 1.0, 0.6101, 1.0, 0.6126, 0.75, 0.6151, 0.75, 0.6151, 1.0, 0.6126, 1.0, 0.6151, 0.75, 0.6176, 0.75, 0.6176, 1.0, 0.6151, 1.0, 0.6176, 0.75, 0.62, 0.75, 0.62, 1.0, 0.6176, 1.0, 0.62, 0.75, 0.6225, 0.75, 0.6225, 1.0, 0.62, 1.0, 0.375, 0.5, 0.3775, 0.5, 0.3775, 0.75, 0.375, 0.75, 0.3775, 0.5, 0.38, 0.5, 0.38, 0.75, 0.3775, 0.75, 0.38, 0.5, 0.3824, 0.5, 0.3824, 0.75, 0.38, 0.75, 0.3824, 0.5, 0.3849, 0.5, 0.3849, 0.75, 0.3824, 0.75, 0.3849, 0.5, 0.3874, 0.5, 0.3874, 0.75, 0.3849, 0.75, 0.3874, 0.5, 0.3899, 0.5, 0.3899, 0.75, 0.3874, 0.75, 0.3899, 0.5, 0.3923, 0.5, 0.3923, 0.75, 0.3899, 0.75, 0.3923, 0.5, 0.3948, 0.5, 0.3948, 0.75, 0.3923, 0.75, 0.3948, 0.5, 0.3973, 0.5, 0.3973, 0.75, 0.3948, 0.75, 0.3973, 0.5, 0.3998, 0.5, 0.3998, 0.75, 0.3973, 0.75, 0.3998, 0.5, 0.4022, 0.5, 0.4022, 0.75, 0.3998, 0.75, 0.4022, 0.5, 0.4047, 0.5, 0.4047, 0.75, 0.4022, 0.75, 0.4047, 0.5, 0.4072, 0.5, 0.4072, 0.75, 0.4047, 0.75, 0.4072, 0.5, 0.4097, 0.5, 0.4097, 0.75, 0.4072, 0.75, 0.4097, 0.5, 0.4121, 0.5, 0.4121, 0.75, 0.4097, 0.75, 0.4121, 0.5, 0.4146, 0.5, 0.4146, 0.75, 0.4121, 0.75, 0.4146, 0.5, 0.4171, 0.5, 0.4171, 0.75, 0.4146, 0.75, 0.4171, 0.5, 0.4196, 0.5, 0.4196, 0.75, 0.4171, 0.75, 0.4196, 0.5, 0.422, 0.5, 0.422, 0.75, 0.4196, 0.75, 0.422, 0.5, 0.4245, 0.5, 0.4245, 0.75, 0.422, 0.75, 0.4245, 0.5, 0.427, 0.5, 0.427, 0.75, 0.4245, 0.75, 0.427, 0.5, 0.4295, 0.5, 0.4295, 0.75, 0.427, 0.75, 0.4295, 0.5, 0.4319, 0.5, 0.4319, 0.75, 0.4295, 0.75, 0.4319, 0.5, 0.4344, 0.5, 0.4344, 0.75, 0.4319, 0.75, 0.4344, 0.5, 0.4369, 0.5, 0.4369, 0.75, 0.4344, 0.75, 0.4369, 0.5, 0.4394, 0.5, 0.4394, 0.75, 0.4369, 0.75, 0.4394, 0.5, 0.4418, 0.5, 0.4418, 0.75, 0.4394, 0.75, 0.4418, 0.5, 0.4443, 0.5, 0.4443, 0.75, 0.4418, 0.75, 0.4443, 0.5, 0.4468, 0.5, 0.4468, 0.75, 0.4443, 0.75, 0.4468, 0.5, 0.4493, 0.5, 0.4493, 0.75, 0.4468, 0.75, 0.4493, 0.5, 0.4517, 0.5, 0.4517, 0.75, 0.4493, 0.75, 0.4517, 0.5, 0.4542, 0.5, 0.4542, 0.75, 0.4517, 0.75, 0.4542, 0.5, 0.4567, 0.5, 0.4567, 0.75, 0.4542, 0.75, 0.4567, 0.5, 0.4592, 0.5, 0.4592, 0.75, 0.4567, 0.75, 0.4592, 0.5, 0.4616, 0.5, 0.4616, 0.75, 0.4592, 0.75, 0.4616, 0.5, 0.4641, 0.5, 0.4641, 0.75, 0.4616, 0.75, 0.4641, 0.5, 0.4666, 0.5, 0.4666, 0.75, 0.4641, 0.75, 0.4666, 0.5, 0.4691, 0.5, 0.4691, 0.75, 0.4666, 0.75, 0.4691, 0.5, 0.4715, 0.5, 0.4715, 0.75, 0.4691, 0.75, 0.4715, 0.5, 0.474, 0.5, 0.474, 0.75, 0.4715, 0.75, 0.474, 0.5, 0.4765, 0.5, 0.4765, 0.75, 0.474, 0.75, 0.4765, 0.5, 0.479, 0.5, 0.479, 0.75, 0.4765, 0.75, 0.479, 0.5, 0.4814, 0.5, 0.4814, 0.75, 0.479, 0.75, 0.4814, 0.5, 0.4839, 0.5, 0.4839, 0.75, 0.4814, 0.75, 0.4839, 0.5, 0.4864, 0.5, 0.4864, 0.75, 0.4839, 0.75, 0.4864, 0.5, 0.4889, 0.5, 0.4889, 0.75, 0.4864, 0.75, 0.4889, 0.5, 0.4913, 0.5, 0.4913, 0.75, 0.4889, 0.75, 0.4913, 0.5, 0.4938, 0.5, 0.4938, 0.75, 0.4913, 0.75, 0.4938, 0.5, 0.4963, 0.5, 0.4963, 0.75, 0.4938, 0.75, 0.4963, 0.5, 0.4988, 0.5, 0.4988, 0.75, 0.4963, 0.75, 0.4988, 0.5, 0.5012, 0.5, 0.5012, 0.75, 0.4988, 0.75, 0.5012, 0.5, 0.5037, 0.5, 0.5037, 0.75, 0.5012, 0.75, 0.5037, 0.5, 0.5062, 0.5, 0.5062, 0.75, 0.5037, 0.75, 0.5062, 0.5, 0.5087, 0.5, 0.5087, 0.75, 0.5062, 0.75, 0.5087, 0.5, 0.5111, 0.5, 0.5111, 0.75, 0.5087, 0.75, 0.5111, 0.5, 0.5136, 0.5, 0.5136, 0.75, 0.5111, 0.75, 0.5136, 0.5, 0.5161, 0.5, 0.5161, 0.75, 0.5136, 0.75, 0.5161, 0.5, 0.5186, 0.5, 0.5186, 0.75, 0.5161, 0.75, 0.5186, 0.5, 0.521, 0.5, 0.521, 0.75, 0.5186, 0.75, 0.521, 0.5, 0.5235, 0.5, 0.5235, 0.75, 0.521, 0.75, 0.5235, 0.5, 0.526, 0.5, 0.526, 0.75, 0.5235, 0.75, 0.526, 0.5, 0.5285, 0.5, 0.5285, 0.75, 0.526, 0.75, 0.5285, 0.5, 0.5309, 0.5, 0.5309, 0.75, 0.5285, 0.75, 0.5309, 0.5, 0.5334, 0.5, 0.5334, 0.75, 0.5309, 0.75, 0.5334, 0.5, 0.5359, 0.5, 0.5359, 0.75, 0.5334, 0.75, 0.5359, 0.5, 0.5384, 0.5, 0.5384, 0.75, 0.5359, 0.75, 0.5384, 0.5, 0.5408, 0.5, 0.5408, 0.75, 0.5384, 0.75, 0.5408, 0.5, 0.5433, 0.5, 0.5433, 0.75, 0.5408, 0.75, 0.5433, 0.5, 0.5458, 0.5, 0.5458, 0.75, 0.5433, 0.75, 0.5458, 0.5, 0.5483, 0.5, 0.5483, 0.75, 0.5458, 0.75, 0.5483, 0.5, 0.5507, 0.5, 0.5507, 0.75, 0.5483, 0.75, 0.5507, 0.5, 0.5532, 0.5, 0.5532, 0.75, 0.5507, 0.75, 0.5532, 0.5, 0.5557, 0.5, 0.5557, 0.75, 0.5532, 0.75, 0.5557, 0.5, 0.5582, 0.5, 0.5582, 0.75, 0.5557, 0.75, 0.5582, 0.5, 0.5606, 0.5, 0.5606, 0.75, 0.5582, 0.75, 0.5606, 0.5, 0.5631, 0.5, 0.5631, 0.75, 0.5606, 0.75, 0.5631, 0.5, 0.5656, 0.5, 0.5656, 0.75, 0.5631, 0.75, 0.5656, 0.5, 0.5681, 0.5, 0.5681, 0.75, 0.5656, 0.75, 0.5681, 0.5, 0.5705, 0.5, 0.5705, 0.75, 0.5681, 0.75, 0.5705, 0.5, 0.573, 0.5, 0.573, 0.75, 0.5705, 0.75, 0.573, 0.5, 0.5755, 0.5, 0.5755, 0.75, 0.573, 0.75, 0.5755, 0.5, 0.578, 0.5, 0.578, 0.75, 0.5755, 0.75, 0.578, 0.5, 0.5804, 0.5, 0.5804, 0.75, 0.578, 0.75, 0.5804, 0.5, 0.5829, 0.5, 0.5829, 0.75, 0.5804, 0.75, 0.5829, 0.5, 0.5854, 0.5, 0.5854, 0.75, 0.5829, 0.75, 0.5854, 0.5, 0.5879, 0.5, 0.5879, 0.75, 0.5854, 0.75, 0.5879, 0.5, 0.5903, 0.5, 0.5903, 0.75, 0.5879, 0.75, 0.5903, 0.5, 0.5928, 0.5, 0.5928, 0.75, 0.5903, 0.75, 0.5928, 0.5, 0.5953, 0.5, 0.5953, 0.75, 0.5928, 0.75, 0.5953, 0.5, 0.5978, 0.5, 0.5978, 0.75, 0.5953, 0.75, 0.5978, 0.5, 0.6002, 0.5, 0.6002, 0.75, 0.5978, 0.75, 0.6002, 0.5, 0.6027, 0.5, 0.6027, 0.75, 0.6002, 0.75, 0.6027, 0.5, 0.6052, 0.5, 0.6052, 0.75, 0.6027, 0.75, 0.6052, 0.5, 0.6077, 0.5, 0.6077, 0.75, 0.6052, 0.75, 0.6077, 0.5, 0.6101, 0.5, 0.6101, 0.75, 0.6077, 0.75, 0.6101, 0.5, 0.6126, 0.5, 0.6126, 0.75, 0.6101, 0.75, 0.6126, 0.5, 0.6151, 0.5, 0.6151, 0.75, 0.6126, 0.75, 0.6151, 0.5, 0.6176, 0.5, 0.6176, 0.75, 0.6151, 0.75, 0.6176, 0.5, 0.62, 0.5, 0.62, 0.75, 0.6176, 0.75, 0.62, 0.5, 0.6225, 0.5, 0.6225, 0.75, 0.62, 0.75, 0.375, 0.25, 0.3775, 0.25, 0.3775, 0.5, 0.375, 0.5, 0.3775, 0.25, 0.38, 0.25, 0.38, 0.5, 0.3775, 0.5, 0.38, 0.25, 0.3824, 0.25, 0.3824, 0.5, 0.38, 0.5, 0.3824, 0.25, 0.3849, 0.25, 0.3849, 0.5, 0.3824, 0.5, 0.3849, 0.25, 0.3874, 0.25, 0.3874, 0.5, 0.3849, 0.5, 0.3874, 0.25, 0.3899, 0.25, 0.3899, 0.5, 0.3874, 0.5, 0.3899, 0.25, 0.3923, 0.25, 0.3923, 0.5, 0.3899, 0.5, 0.3923, 0.25, 0.3948, 0.25, 0.3948, 0.5, 0.3923, 0.5, 0.3948, 0.25, 0.3973, 0.25, 0.3973, 0.5, 0.3948, 0.5, 0.3973, 0.25, 0.3998, 0.25, 0.3998, 0.5, 0.3973, 0.5, 0.3998, 0.25, 0.4022, 0.25, 0.4022, 0.5, 0.3998, 0.5, 0.4022, 0.25, 0.4047, 0.25, 0.4047, 0.5, 0.4022, 0.5, 0.4047, 0.25, 0.4072, 0.25, 0.4072, 0.5, 0.4047, 0.5, 0.4072, 0.25, 0.4097, 0.25, 0.4097, 0.5, 0.4072, 0.5, 0.4097, 0.25, 0.4121, 0.25, 0.4121, 0.5, 0.4097, 0.5, 0.4121, 0.25, 0.4146, 0.25, 0.4146, 0.5, 0.4121, 0.5, 0.4146, 0.25, 0.4171, 0.25, 0.4171, 0.5, 0.4146, 0.5, 0.4171, 0.25, 0.4196, 0.25, 0.4196, 0.5, 0.4171, 0.5, 0.4196, 0.25, 0.422, 0.25, 0.422, 0.5, 0.4196, 0.5, 0.422, 0.25, 0.4245, 0.25, 0.4245, 0.5, 0.422, 0.5, 0.4245, 0.25, 0.427, 0.25, 0.427, 0.5, 0.4245, 0.5, 0.427, 0.25, 0.4295, 0.25, 0.4295, 0.5, 0.427, 0.5, 0.4295, 0.25, 0.4319, 0.25, 0.4319, 0.5, 0.4295, 0.5, 0.4319, 0.25, 0.4344, 0.25, 0.4344, 0.5, 0.4319, 0.5, 0.4344, 0.25, 0.4369, 0.25, 0.4369, 0.5, 0.4344, 0.5, 0.4369, 0.25, 0.4394, 0.25, 0.4394, 0.5, 0.4369, 0.5, 0.4394, 0.25, 0.4418, 0.25, 0.4418, 0.5, 0.4394, 0.5, 0.4418, 0.25, 0.4443, 0.25, 0.4443, 0.5, 0.4418, 0.5, 0.4443, 0.25, 0.4468, 0.25, 0.4468, 0.5, 0.4443, 0.5, 0.4468, 0.25, 0.4493, 0.25, 0.4493, 0.5, 0.4468, 0.5, 0.4493, 0.25, 0.4517, 0.25, 0.4517, 0.5, 0.4493, 0.5, 0.4517, 0.25, 0.4542, 0.25, 0.4542, 0.5, 0.4517, 0.5, 0.4542, 0.25, 0.4567, 0.25, 0.4567, 0.5, 0.4542, 0.5, 0.4567, 0.25, 0.4592, 0.25, 0.4592, 0.5, 0.4567, 0.5, 0.4592, 0.25, 0.4616, 0.25, 0.4616, 0.5, 0.4592, 0.5, 0.4616, 0.25, 0.4641, 0.25, 0.4641, 0.5, 0.4616, 0.5, 0.4641, 0.25, 0.4666, 0.25, 0.4666, 0.5, 0.4641, 0.5, 0.4666, 0.25, 0.4691, 0.25, 0.4691, 0.5, 0.4666, 0.5, 0.4691, 0.25, 0.4715, 0.25, 0.4715, 0.5, 0.4691, 0.5, 0.4715, 0.25, 0.474, 0.25, 0.474, 0.5, 0.4715, 0.5, 0.474, 0.25, 0.4765, 0.25, 0.4765, 0.5, 0.474, 0.5, 0.4765, 0.25, 0.479, 0.25, 0.479, 0.5, 0.4765, 0.5, 0.479, 0.25, 0.4814, 0.25, 0.4814, 0.5, 0.479, 0.5, 0.4814, 0.25, 0.4839, 0.25, 0.4839, 0.5, 0.4814, 0.5, 0.4839, 0.25, 0.4864, 0.25, 0.4864, 0.5, 0.4839, 0.5, 0.4864, 0.25, 0.4889, 0.25, 0.4889, 0.5, 0.4864, 0.5, 0.4889, 0.25, 0.4913, 0.25, 0.4913, 0.5, 0.4889, 0.5, 0.4913, 0.25, 0.4938, 0.25, 0.4938, 0.5, 0.4913, 0.5, 0.4938, 0.25, 0.4963, 0.25, 0.4963, 0.5, 0.4938, 0.5, 0.4963, 0.25, 0.4988, 0.25, 0.4988, 0.5, 0.4963, 0.5, 0.4988, 0.25, 0.5012, 0.25, 0.5012, 0.5, 0.4988, 0.5, 0.5012, 0.25, 0.5037, 0.25, 0.5037, 0.5, 0.5012, 0.5, 0.5037, 0.25, 0.5062, 0.25, 0.5062, 0.5, 0.5037, 0.5, 0.5062, 0.25, 0.5087, 0.25, 0.5087, 0.5, 0.5062, 0.5, 0.5087, 0.25, 0.5111, 0.25, 0.5111, 0.5, 0.5087, 0.5, 0.5111, 0.25, 0.5136, 0.25, 0.5136, 0.5, 0.5111, 0.5, 0.5136, 0.25, 0.5161, 0.25, 0.5161, 0.5, 0.5136, 0.5, 0.5161, 0.25, 0.5186, 0.25, 0.5186, 0.5, 0.5161, 0.5, 0.5186, 0.25, 0.521, 0.25, 0.521, 0.5, 0.5186, 0.5, 0.521, 0.25, 0.5235, 0.25, 0.5235, 0.5, 0.521, 0.5, 0.5235, 0.25, 0.526, 0.25, 0.526, 0.5, 0.5235, 0.5, 0.526, 0.25, 0.5285, 0.25, 0.5285, 0.5, 0.526, 0.5, 0.5285, 0.25, 0.5309, 0.25, 0.5309, 0.5, 0.5285, 0.5, 0.5309, 0.25, 0.5334, 0.25, 0.5334, 0.5, 0.5309, 0.5, 0.5334, 0.25, 0.5359, 0.25, 0.5359, 0.5, 0.5334, 0.5, 0.5359, 0.25, 0.5384, 0.25, 0.5384, 0.5, 0.5359, 0.5, 0.5384, 0.25, 0.5408, 0.25, 0.5408, 0.5, 0.5384, 0.5, 0.5408, 0.25, 0.5433, 0.25, 0.5433, 0.5, 0.5408, 0.5, 0.5433, 0.25, 0.5458, 0.25, 0.5458, 0.5, 0.5433, 0.5, 0.5458, 0.25, 0.5483, 0.25, 0.5483, 0.5, 0.5458, 0.5, 0.5483, 0.25, 0.5507, 0.25, 0.5507, 0.5, 0.5483, 0.5, 0.5507, 0.25, 0.5532, 0.25, 0.5532, 0.5, 0.5507, 0.5, 0.5532, 0.25, 0.5557, 0.25, 0.5557, 0.5, 0.5532, 0.5, 0.5557, 0.25, 0.5582, 0.25, 0.5582, 0.5, 0.5557, 0.5, 0.5582, 0.25, 0.5606, 0.25, 0.5606, 0.5, 0.5582, 0.5, 0.5606, 0.25, 0.5631, 0.25, 0.5631, 0.5, 0.5606, 0.5, 0.5631, 0.25, 0.5656, 0.25, 0.5656, 0.5, 0.5631, 0.5, 0.5656, 0.25, 0.5681, 0.25, 0.5681, 0.5, 0.5656, 0.5, 0.5681, 0.25, 0.5705, 0.25, 0.5705, 0.5, 0.5681, 0.5, 0.5705, 0.25, 0.573, 0.25, 0.573, 0.5, 0.5705, 0.5, 0.573, 0.25, 0.5755, 0.25, 0.5755, 0.5, 0.573, 0.5, 0.5755, 0.25, 0.578, 0.25, 0.578, 0.5, 0.5755, 0.5, 0.578, 0.25, 0.5804, 0.25, 0.5804, 0.5, 0.578, 0.5, 0.5804, 0.25, 0.5829, 0.25, 0.5829, 0.5, 0.5804, 0.5, 0.5829, 0.25, 0.5854, 0.25, 0.5854, 0.5, 0.5829, 0.5, 0.5854, 0.25, 0.5879, 0.25, 0.5879, 0.5, 0.5854, 0.5, 0.5879, 0.25, 0.5903, 0.25, 0.5903, 0.5, 0.5879, 0.5, 0.5903, 0.25, 0.5928, 0.25, 0.5928, 0.5, 0.5903, 0.5, 0.5928, 0.25, 0.5953, 0.25, 0.5953, 0.5, 0.5928, 0.5, 0.5953, 0.25, 0.5978, 0.25, 0.5978, 0.5, 0.5953, 0.5, 0.5978, 0.25, 0.6002, 0.25, 0.6002, 0.5, 0.5978, 0.5, 0.6002, 0.25, 0.6027, 0.25, 0.6027, 0.5, 0.6002, 0.5, 0.6027, 0.25, 0.6052, 0.25, 0.6052, 0.5, 0.6027, 0.5, 0.6052, 0.25, 0.6077, 0.25, 0.6077, 0.5, 0.6052, 0.5, 0.6077, 0.25, 0.6101, 0.25, 0.6101, 0.5, 0.6077, 0.5, 0.6101, 0.25, 0.6126, 0.25, 0.6126, 0.5, 0.6101, 0.5, 0.6126, 0.25, 0.6151, 0.25, 0.6151, 0.5, 0.6126, 0.5, 0.6151, 0.25, 0.6176, 0.25, 0.6176, 0.5, 0.6151, 0.5, 0.6176, 0.25, 0.62, 0.25, 0.62, 0.5, 0.6176, 0.5, 0.62, 0.25, 0.6225, 0.25, 0.6225, 0.5, 0.62, 0.5, 0.375, 0.0, 0.3775, 0.0, 0.3775, 0.25, 0.375, 0.25, 0.3775, 0.0, 0.38, 0.0, 0.38, 0.25, 0.3775, 0.25, 0.38, 0.0, 0.3824, 0.0, 0.3824, 0.25, 0.38, 0.25, 0.3824, 0.0, 0.3849, 0.0, 0.3849, 0.25, 0.3824, 0.25, 0.3849, 0.0, 0.3874, 0.0, 0.3874, 0.25, 0.3849, 0.25, 0.3874, 0.0, 0.3899, 0.0, 0.3899, 0.25, 0.3874, 0.25, 0.3899, 0.0, 0.3923, 0.0, 0.3923, 0.25, 0.3899, 0.25, 0.3923, 0.0, 0.3948, 0.0, 0.3948, 0.25, 0.3923, 0.25, 0.3948, 0.0, 0.3973, 0.0, 0.3973, 0.25, 0.3948, 0.25, 0.3973, 0.0, 0.3998, 0.0, 0.3998, 0.25, 0.3973, 0.25, 0.3998, 0.0, 0.4022, 0.0, 0.4022, 0.25, 0.3998, 0.25, 0.4022, 0.0, 0.4047, 0.0, 0.4047, 0.25, 0.4022, 0.25, 0.4047, 0.0, 0.4072, 0.0, 0.4072, 0.25, 0.4047, 0.25, 0.4072, 0.0, 0.4097, 0.0, 0.4097, 0.25, 0.4072, 0.25, 0.4097, 0.0, 0.4121, 0.0, 0.4121, 0.25, 0.4097, 0.25, 0.4121, 0.0, 0.4146, 0.0, 0.4146, 0.25, 0.4121, 0.25, 0.4146, 0.0, 0.4171, 0.0, 0.4171, 0.25, 0.4146, 0.25, 0.4171, 0.0, 0.4196, 0.0, 0.4196, 0.25, 0.4171, 0.25, 0.4196, 0.0, 0.422, 0.0, 0.422, 0.25, 0.4196, 0.25, 0.422, 0.0, 0.4245, 0.0, 0.4245, 0.25, 0.422, 0.25, 0.4245, 0.0, 0.427, 0.0, 0.427, 0.25, 0.4245, 0.25, 0.427, 0.0, 0.4295, 0.0, 0.4295, 0.25, 0.427, 0.25, 0.4295, 0.0, 0.4319, 0.0, 0.4319, 0.25, 0.4295, 0.25, 0.4319, 0.0, 0.4344, 0.0, 0.4344, 0.25, 0.4319, 0.25, 0.4344, 0.0, 0.4369, 0.0, 0.4369, 0.25, 0.4344, 0.25, 0.4369, 0.0, 0.4394, 0.0, 0.4394, 0.25, 0.4369, 0.25, 0.4394, 0.0, 0.4418, 0.0, 0.4418, 0.25, 0.4394, 0.25, 0.4418, 0.0, 0.4443, 0.0, 0.4443, 0.25, 0.4418, 0.25, 0.4443, 0.0, 0.4468, 0.0, 0.4468, 0.25, 0.4443, 0.25, 0.4468, 0.0, 0.4493, 0.0, 0.4493, 0.25, 0.4468, 0.25, 0.4493, 0.0, 0.4517, 0.0, 0.4517, 0.25, 0.4493, 0.25, 0.4517, 0.0, 0.4542, 0.0, 0.4542, 0.25, 0.4517, 0.25, 0.4542, 0.0, 0.4567, 0.0, 0.4567, 0.25, 0.4542, 0.25, 0.4567, 0.0, 0.4592, 0.0, 0.4592, 0.25, 0.4567, 0.25, 0.4592, 0.0, 0.4616, 0.0, 0.4616, 0.25, 0.4592, 0.25, 0.4616, 0.0, 0.4641, 0.0, 0.4641, 0.25, 0.4616, 0.25, 0.4641, 0.0, 0.4666, 0.0, 0.4666, 0.25, 0.4641, 0.25, 0.4666, 0.0, 0.4691, 0.0, 0.4691, 0.25, 0.4666, 0.25, 0.4691, 0.0, 0.4715, 0.0, 0.4715, 0.25, 0.4691, 0.25, 0.4715, 0.0, 0.474, 0.0, 0.474, 0.25, 0.4715, 0.25, 0.474, 0.0, 0.4765, 0.0, 0.4765, 0.25, 0.474, 0.25, 0.4765, 0.0, 0.479, 0.0, 0.479, 0.25, 0.4765, 0.25, 0.479, 0.0, 0.4814, 0.0, 0.4814, 0.25, 0.479, 0.25, 0.4814, 0.0, 0.4839, 0.0, 0.4839, 0.25, 0.4814, 0.25, 0.4839, 0.0, 0.4864, 0.0, 0.4864, 0.25, 0.4839, 0.25, 0.4864, 0.0, 0.4889, 0.0, 0.4889, 0.25, 0.4864, 0.25, 0.4889, 0.0, 0.4913, 0.0, 0.4913, 0.25, 0.4889, 0.25, 0.4913, 0.0, 0.4938, 0.0, 0.4938, 0.25, 0.4913, 0.25, 0.4938, 0.0, 0.4963, 0.0, 0.4963, 0.25, 0.4938, 0.25, 0.4963, 0.0, 0.4988, 0.0, 0.4988, 0.25, 0.4963, 0.25, 0.4988, 0.0, 0.5012, 0.0, 0.5012, 0.25, 0.4988, 0.25, 0.5012, 0.0, 0.5037, 0.0, 0.5037, 0.25, 0.5012, 0.25, 0.5037, 0.0, 0.5062, 0.0, 0.5062, 0.25, 0.5037, 0.25, 0.5062, 0.0, 0.5087, 0.0, 0.5087, 0.25, 0.5062, 0.25, 0.5087, 0.0, 0.5111, 0.0, 0.5111, 0.25, 0.5087, 0.25, 0.5111, 0.0, 0.5136, 0.0, 0.5136, 0.25, 0.5111, 0.25, 0.5136, 0.0, 0.5161, 0.0, 0.5161, 0.25, 0.5136, 0.25, 0.5161, 0.0, 0.5186, 0.0, 0.5186, 0.25, 0.5161, 0.25, 0.5186, 0.0, 0.521, 0.0, 0.521, 0.25, 0.5186, 0.25, 0.521, 0.0, 0.5235, 0.0, 0.5235, 0.25, 0.521, 0.25, 0.5235, 0.0, 0.526, 0.0, 0.526, 0.25, 0.5235, 0.25, 0.526, 0.0, 0.5285, 0.0, 0.5285, 0.25, 0.526, 0.25, 0.5285, 0.0, 0.5309, 0.0, 0.5309, 0.25, 0.5285, 0.25, 0.5309, 0.0, 0.5334, 0.0, 0.5334, 0.25, 0.5309, 0.25, 0.5334, 0.0, 0.5359, 0.0, 0.5359, 0.25, 0.5334, 0.25, 0.5359, 0.0, 0.5384, 0.0, 0.5384, 0.25, 0.5359, 0.25, 0.5384, 0.0, 0.5408, 0.0, 0.5408, 0.25, 0.5384, 0.25, 0.5408, 0.0, 0.5433, 0.0, 0.5433, 0.25, 0.5408, 0.25, 0.5433, 0.0, 0.5458, 0.0, 0.5458, 0.25, 0.5433, 0.25, 0.5458, 0.0, 0.5483, 0.0, 0.5483, 0.25, 0.5458, 0.25, 0.5483, 0.0, 0.5507, 0.0, 0.5507, 0.25, 0.5483, 0.25, 0.5507, 0.0, 0.5532, 0.0, 0.5532, 0.25, 0.5507, 0.25, 0.5532, 0.0, 0.5557, 0.0, 0.5557, 0.25, 0.5532, 0.25, 0.5557, 0.0, 0.5582, 0.0, 0.5582, 0.25, 0.5557, 0.25, 0.5582, 0.0, 0.5606, 0.0, 0.5606, 0.25, 0.5582, 0.25, 0.5606, 0.0, 0.5631, 0.0, 0.5631, 0.25, 0.5606, 0.25, 0.5631, 0.0, 0.5656, 0.0, 0.5656, 0.25, 0.5631, 0.25, 0.5656, 0.0, 0.5681, 0.0, 0.5681, 0.25, 0.5656, 0.25, 0.5681, 0.0, 0.5705, 0.0, 0.5705, 0.25, 0.5681, 0.25, 0.5705, 0.0, 0.573, 0.0, 0.573, 0.25, 0.5705, 0.25, 0.573, 0.0, 0.5755, 0.0, 0.5755, 0.25, 0.573, 0.25, 0.5755, 0.0, 0.578, 0.0, 0.578, 0.25, 0.5755, 0.25, 0.578, 0.0, 0.5804, 0.0, 0.5804, 0.25, 0.578, 0.25, 0.5804, 0.0, 0.5829, 0.0, 0.5829, 0.25, 0.5804, 0.25, 0.5829, 0.0, 0.5854, 0.0, 0.5854, 0.25, 0.5829, 0.25, 0.5854, 0.0, 0.5879, 0.0, 0.5879, 0.25, 0.5854, 0.25, 0.5879, 0.0, 0.5903, 0.0, 0.5903, 0.25, 0.5879, 0.25, 0.5903, 0.0, 0.5928, 0.0, 0.5928, 0.25, 0.5903, 0.25, 0.5928, 0.0, 0.5953, 0.0, 0.5953, 0.25, 0.5928, 0.25, 0.5953, 0.0, 0.5978, 0.0, 0.5978, 0.25, 0.5953, 0.25, 0.5978, 0.0, 0.6002, 0.0, 0.6002, 0.25, 0.5978, 0.25, 0.6002, 0.0, 0.6027, 0.0, 0.6027, 0.25, 0.6002, 0.25, 0.6027, 0.0, 0.6052, 0.0, 0.6052, 0.25, 0.6027, 0.25, 0.6052, 0.0, 0.6077, 0.0, 0.6077, 0.25, 0.6052, 0.25, 0.6077, 0.0, 0.6101, 0.0, 0.6101, 0.25, 0.6077, 0.25, 0.6101, 0.0, 0.6126, 0.0, 0.6126, 0.25, 0.6101, 0.25, 0.6126, 0.0, 0.6151, 0.0, 0.6151, 0.25, 0.6126, 0.25, 0.6151, 0.0, 0.6176, 0.0, 0.6176, 0.25, 0.6151, 0.25, 0.6176, 0.0, 0.62, 0.0, 0.62, 0.25, 0.6176, 0.25, 0.62, 0.0, 0.6225, 0.0, 0.6225, 0.25, 0.62, 0.25])
me_cube_001.update()
arm_armature = bpy.data.armatures.new('Armature')  # bones are not reproduced

# ---- objects
ob_dicmesh = bpy.data.objects.new('DicMesh', me_cube_001)
ob_testdic = bpy.data.objects.new('TestDic', arm_armature)

# ---- transforms, parenting, visibility, modifiers, constraints
ob_dicmesh.parent = ob_testdic
ob_dicmesh.location = (0.0, 0.0, 0.0)
_vg = ob_dicmesh.vertex_groups.new(name='Bone')
for _i, _w in zip([0, 2, 4, 6, 8, 9, 10, 11, 12, 13, 14, 15, 16, 17, 18, 19, 20, 21, 22, 23, 24, 25, 26, 27, 28, 29, 30, 31, 32, 33, 34, 35, 36, 37, 178, 179, 180, 181, 182, 183, 184, 185, 186, 187, 188, 189, 190, 191, 192, 193, 194, 195, 196, 197, 198, 199, 200, 201, 202, 203, 204, 205, 206, 207, 278, 279, 280, 281, 282, 283, 284, 285, 286, 287, 288, 289, 290, 291, 292, 293, 294, 295, 296, 297, 298, 299, 300, 301, 302, 303, 304, 305, 306, 307, 378, 379, 380, 381, 382, 383, 384, 385, 386, 387, 388, 389, 390, 391, 392, 393, 394, 395, 396, 397, 398, 399, 400, 401, 402, 403, 404, 405, 406, 407], [0.832, 0.8244, 0.8244, 0.832, 0.8166, 0.7977, 0.7748, 0.7476, 0.7155, 0.678, 0.6342, 0.5833, 0.5243, 0.4561, 0.3968, 0.3452, 0.3003, 0.2612, 0.2271, 0.1975, 0.1717, 0.1493, 0.1297, 0.1127, 0.0978, 0.08484, 0.07352, 0.06363, 0.05498, 0.04478, 0.03144, 0.01968, 0.01063, 0.002753, 0.002665, 0.01053, 0.01956, 0.03129, 0.0446, 0.05487, 0.06351, 0.07337, 0.08466, 0.09759, 0.1124, 0.1294, 0.1489, 0.1713, 0.197, 0.2265, 0.2605, 0.2994, 0.3442, 0.3956, 0.4548, 0.5227, 0.5813, 0.6318, 0.6752, 0.7123, 0.7438, 0.7702, 0.7922, 0.8102, 0.002752, 0.01063, 0.01968, 0.03144, 0.04478, 0.05498, 0.06363, 0.07352, 0.08484, 0.0978, 0.1127, 0.1297, 0.1493, 0.1717, 0.1975, 0.2271, 0.2612, 0.3003, 0.3452, 0.3968, 0.4561, 0.5243, 0.5833, 0.6342, 0.678, 0.7155, 0.7476, 0.7748, 0.7977, 0.8166, 0.002665, 0.01053, 0.01956, 0.03129, 0.0446, 0.05487, 0.06351, 0.07337, 0.08466, 0.09759, 0.1124, 0.1294, 0.1489, 0.1713, 0.197, 0.2265, 0.2605, 0.2994, 0.3442, 0.3956, 0.4548, 0.5227, 0.5813, 0.6318, 0.6752, 0.7123, 0.7438, 0.7702, 0.7922, 0.8102]): _vg.add([_i], _w, 'REPLACE')
_vg = ob_dicmesh.vertex_groups.new(name='Bone.010')
for _i, _w in zip([0, 2, 4, 6, 8, 9, 10, 11, 12, 13, 14, 15, 16, 17, 18, 19, 20, 21, 22, 23, 24, 25, 26, 27, 28, 29, 30, 31, 32, 33, 34, 35, 36, 37, 38, 39, 40, 41, 42, 43, 44, 171, 172, 173, 174, 175, 176, 177, 178, 179, 180, 181, 182, 183, 184, 185, 186, 187, 188, 189, 190, 191, 192, 193, 194, 195, 196, 197, 198, 199, 200, 201, 202, 203, 204, 205, 206, 207, 271, 272, 273, 274, 275, 276, 277, 278, 279, 280, 281, 282, 283, 284, 285, 286, 287, 288, 289, 290, 291, 292, 293, 294, 295, 296, 297, 298, 299, 300, 301, 302, 303, 304, 305, 306, 307, 371, 372, 373, 374, 375, 376, 377, 378, 379, 380, 381, 382, 383, 384, 385, 386, 387, 388, 389, 390, 391, 392, 393, 394, 395, 396, 397, 398, 399, 400, 401, 402, 403, 404, 405, 406, 407], [0.1197, 0.1252, 0.1252, 0.1197, 0.1307, 0.1443, 0.1605, 0.1799, 0.2028, 0.2296, 0.2608, 0.2971, 0.3391, 0.3877, 0.4245, 0.45, 0.4649, 0.4694, 0.4637, 0.4475, 0.4206, 0.3825, 0.3324, 0.2887, 0.2506, 0.2174, 0.1884, 0.1631, 0.1409, 0.1215, 0.1044, 0.08931, 0.07771, 0.06762, 0.05883, 0.05119, 0.03908, 0.02751, 0.01743, 0.008672, 0.001047, 0.001066, 0.008694, 0.01746, 0.02754, 0.03912, 0.05121, 0.05886, 0.06765, 0.07775, 0.08936, 0.1044, 0.1215, 0.141, 0.1632, 0.1885, 0.2175, 0.2508, 0.2889, 0.3326, 0.3827, 0.4209, 0.4478, 0.4641, 0.4699, 0.4655, 0.4507, 0.4253, 0.3887, 0.3403, 0.2985, 0.2625, 0.2315, 0.2051, 0.1827, 0.1638, 0.1481, 0.1353, 0.001047, 0.008672, 0.01743, 0.02751, 0.03908, 0.05119, 0.05883, 0.06762, 0.07771, 0.08931, 0.1044, 0.1215, 0.1409, 0.1631, 0.1884, 0.2174, 0.2506, 0.2887, 0.3324, 0.3825, 0.4206, 0.4475, 0.4637, 0.4694, 0.4649, 0.45, 0.4245, 0.3877, 0.3391, 0.2971, 0.2608, 0.2296, 0.2028, 0.1799, 0.1605, 0.1443, 0.1307, 0.001066, 0.008694, 0.01746, 0.02754, 0.03912, 0.05121, 0.05886, 0.06765, 0.07775, 0.08936, 0.1044, 0.1215, 0.141, 0.1632, 0.1885, 0.2175, 0.2508, 0.2889, 0.3326, 0.3827, 0.4209, 0.4478, 0.4641, 0.4699, 0.4655, 0.4507, 0.4253, 0.3887, 0.3403, 0.2985, 0.2625, 0.2315, 0.2051, 0.1827, 0.1638, 0.1481, 0.1353]): _vg.add([_i], _w, 'REPLACE')
_vg = ob_dicmesh.vertex_groups.new(name='Bone.009')
for _i, _w in zip([0, 2, 4, 6, 8, 9, 10, 11, 12, 13, 14, 15, 16, 17, 18, 19, 20, 21, 22, 23, 24, 25, 26, 27, 28, 29, 30, 31, 32, 33, 34, 35, 36, 37, 38, 39, 40, 41, 42, 43, 44, 45, 46, 47, 48, 49, 50, 51, 52, 53, 54, 161, 162, 163, 164, 165, 166, 167, 168, 169, 170, 171, 172, 173, 174, 175, 176, 177, 178, 179, 180, 181, 182, 183, 184, 185, 186, 187, 188, 189, 190, 191, 192, 193, 194, 195, 196, 197, 198, 199, 200, 201, 202, 203, 204, 205, 206, 207, 261, 262, 263, 264, 265, 266, 267, 268, 269, 270, 271, 272, 273, 274, 275, 276, 277, 278, 279, 280, 281, 282, 283, 284, 285, 286, 287, 288, 289, 290, 291, 292, 293, 294, 295, 296, 297, 298, 299, 300, 301, 302, 303, 304, 305, 306, 307, 361, 362, 363, 364, 365, 366, 367, 368, 369, 370, 371, 372, 373, 374, 375, 376, 377, 378, 379, 380, 381, 382, 383, 384, 385, 386, 387, 388, 389, 390, 391, 392, 393, 394, 395, 396, 397, 398, 399, 400, 401, 402, 403, 404, 405, 406, 407], [0.02077, 0.02398, 0.02398, 0.02077, 0.02727, 0.03526, 0.04489, 0.05317, 0.05993, 0.06785, 0.07708, 0.0878, 0.1002, 0.1146, 0.1312, 0.1503, 0.1723, 0.1977, 0.2269, 0.2605, 0.2992, 0.3437, 0.3948, 0.4342, 0.4626, 0.4806, 0.4886, 0.4866, 0.4747, 0.4525, 0.4198, 0.3758, 0.327, 0.2845, 0.2475, 0.2154, 0.1874, 0.163, 0.1419, 0.1234, 0.1074, 0.09343, 0.08128, 0.07071, 0.06151, 0.0535, 0.04306, 0.03093, 0.02037, 0.01117, 0.003151, 0.003152, 0.01117, 0.02037, 0.03093, 0.04307, 0.0535, 0.06151, 0.07071, 0.08128, 0.09343, 0.1074, 0.1234, 0.1419, 0.1631, 0.1874, 0.2154, 0.2475, 0.2845, 0.327, 0.3758, 0.4198, 0.4525, 0.4747, 0.4866, 0.4886, 0.4807, 0.4627, 0.4343, 0.3949, 0.3438, 0.2993, 0.2607, 0.2271, 0.1979, 0.1725, 0.1505, 0.1314, 0.1149, 0.1006, 0.08821, 0.07756, 0.06843, 0.06062, 0.05399, 0.04681, 0.03754, 0.02998, 0.003151, 0.01117, 0.02037, 0.03093, 0.04306, 0.0535, 0.06151, 0.07071, 0.08128, 0.09343, 0.1074, 0.1234, 0.1419, 0.163, 0.1874, 0.2154, 0.2475, 0.2845, 0.327, 0.3758, 0.4198, 0.4525, 0.4747, 0.4866, 0.4886, 0.4806, 0.4626, 0.4342, 0.3948, 0.3437, 0.2992, 0.2605, 0.2269, 0.1977, 0.1723, 0.1503, 0.1312, 0.1146, 0.1002, 0.0878, 0.07708, 0.06785, 0.05993, 0.05317, 0.04489, 0.03526, 0.02727, 0.003152, 0.01117, 0.02037, 0.03093, 0.04307, 0.0535, 0.06151, 0.07071, 0.08128, 0.09343, 0.1074, 0.1234, 0.1419, 0.1631, 0.1874, 0.2154, 0.2475, 0.2845, 0.327, 0.3758, 0.4198, 0.4525, 0.4747, 0.4866, 0.4886, 0.4807, 0.4627, 0.4343, 0.3949, 0.3438, 0.2993, 0.2607, 0.2271, 0.1979, 0.1725, 0.1505, 0.1314, 0.1149, 0.1006, 0.08821, 0.07756, 0.06843, 0.06062, 0.05399, 0.04681, 0.03754, 0.02998]): _vg.add([_i], _w, 'REPLACE')
_vg = ob_dicmesh.vertex_groups.new(name='Bone.008')
for _i, _w in zip([16, 17, 18, 19, 20, 21, 22, 23, 24, 25, 26, 27, 28, 29, 30, 31, 32, 33, 34, 35, 36, 37, 38, 39, 40, 41, 42, 43, 44, 45, 46, 47, 48, 49, 50, 51, 52, 53, 54, 55, 56, 57, 58, 59, 60, 61, 62, 63, 152, 153, 154, 155, 156, 157, 158, 159, 160, 161, 162, 163, 164, 165, 166, 167, 168, 169, 170, 171, 172, 173, 174, 175, 176, 177, 178, 179, 180, 181, 182, 183, 184, 185, 186, 187, 188, 189, 190, 191, 192, 193, 194, 195, 196, 197, 198, 199, 252, 253, 254, 255, 256, 257, 258, 259, 260, 261, 262, 263, 264, 265, 266, 267, 268, 269, 270, 271, 272, 273, 274, 275, 276, 277, 278, 279, 280, 281, 282, 283, 284, 285, 286, 287, 288, 289, 290, 291, 292, 293, 294, 295, 296, 297, 298, 299, 352, 353, 354, 355, 356, 357, 358, 359, 360, 361, 362, 363, 364, 365, 366, 367, 368, 369, 370, 371, 372, 373, 374, 375, 376, 377, 378, 379, 380, 381, 382, 383, 384, 385, 386, 387, 388, 389, 390, 391, 392, 393, 394, 395, 396, 397, 398, 399], [0.004583, 0.01241, 0.02144, 0.03186, 0.04386, 0.05384, 0.0618, 0.07095, 0.08148, 0.09359, 0.1075, 0.1235, 0.1419, 0.1631, 0.1874, 0.2154, 0.2475, 0.2844, 0.3269, 0.3756, 0.4196, 0.4523, 0.4744, 0.4863, 0.4882, 0.4802, 0.4621, 0.4336, 0.3942, 0.3429, 0.2983, 0.2595, 0.2258, 0.1964, 0.1708, 0.1485, 0.1291, 0.1123, 0.09755, 0.08473, 0.07356, 0.06381, 0.0553, 0.04573, 0.03271, 0.0213, 0.01126, 0.002422, 0.002422, 0.01126, 0.0213, 0.03271, 0.04573, 0.0553, 0.06381, 0.07356, 0.08473, 0.09755, 0.1123, 0.1291, 0.1485, 0.1708, 0.1964, 0.2258, 0.2595, 0.2983, 0.3429, 0.3942, 0.4336, 0.4622, 0.4802, 0.4882, 0.4863, 0.4744, 0.4523, 0.4196, 0.3757, 0.3269, 0.2844, 0.2475, 0.2154, 0.1874, 0.1631, 0.1419, 0.1235, 0.1075, 0.09361, 0.08151, 0.07098, 0.06183, 0.05388, 0.04396, 0.03197, 0.02157, 0.01257, 0.004772, 0.002422, 0.01126, 0.0213, 0.03271, 0.04573, 0.0553, 0.06381, 0.07356, 0.08473, 0.09755, 0.1123, 0.1291, 0.1485, 0.1708, 0.1964, 0.2258, 0.2595, 0.2983, 0.3429, 0.3942, 0.4336, 0.4621, 0.4802, 0.4882, 0.4863, 0.4744, 0.4523, 0.4196, 0.3756, 0.3269, 0.2844, 0.2475, 0.2154, 0.1874, 0.1631, 0.1419, 0.1235, 0.1075, 0.09359, 0.08148, 0.07095, 0.0618, 0.05384, 0.04386, 0.03186, 0.02144, 0.01241, 0.004583, 0.002422, 0.01126, 0.0213, 0.03271, 0.04573, 0.0553, 0.06381, 0.07356, 0.08473, 0.09755, 0.1123, 0.1291, 0.1485, 0.1708, 0.1964, 0.2258, 0.2595, 0.2983, 0.3429, 0.3942, 0.4336, 0.4621, 0.4802, 0.4882, 0.4863, 0.4744, 0.4523, 0.4196, 0.3757, 0.3269, 0.2844, 0.2475, 0.2154, 0.1874, 0.1631, 0.1419, 0.1235, 0.1075, 0.09361, 0.08151, 0.07098, 0.06183, 0.05388, 0.04396, 0.03197, 0.02157, 0.01257, 0.004772]): _vg.add([_i], _w, 'REPLACE')
_vg = ob_dicmesh.vertex_groups.new(name='Bone.007')
for _i, _w in zip([26, 27, 28, 29, 30, 31, 32, 33, 34, 35, 36, 37, 38, 39, 40, 41, 42, 43, 44, 45, 46, 47, 48, 49, 50, 51, 52, 53, 54, 55, 56, 57, 58, 59, 60, 61, 62, 63, 64, 65, 66, 67, 68, 69, 70, 71, 72, 143, 144, 145, 146, 147, 148, 149, 150, 151, 152, 153, 154, 155, 156, 157, 158, 159, 160, 161, 162, 163, 164, 165, 166, 167, 168, 169, 170, 171, 172, 173, 174, 175, 176, 177, 178, 179, 180, 181, 182, 183, 184, 185, 186, 187, 188, 189, 243, 244, 245, 246, 247, 248, 249, 250, 251, 252, 253, 254, 255, 256, 257, 258, 259, 260, 261, 262, 263, 264, 265, 266, 267, 268, 269, 270, 271, 272, 273, 274, 275, 276, 277, 278, 279, 280, 281, 282, 283, 284, 285, 286, 287, 288, 289, 343, 344, 345, 346, 347, 348, 349, 350, 351, 352, 353, 354, 355, 356, 357, 358, 359, 360, 361, 362, 363, 364, 365, 366, 367, 368, 369, 370, 371, 372, 373, 374, 375, 376, 377, 378, 379, 380, 381, 382, 383, 384, 385, 386, 387, 388, 389], [0.0007764, 0.008337, 0.01703, 0.02702, 0.03851, 0.05085, 0.05844, 0.06716, 0.07718, 0.0887, 0.1037, 0.1206, 0.1399, 0.162, 0.1871, 0.2159, 0.2489, 0.2867, 0.3301, 0.3798, 0.4176, 0.444, 0.4597, 0.4649, 0.4597, 0.444, 0.4176, 0.3798, 0.3301, 0.2867, 0.2489, 0.2159, 0.1871, 0.162, 0.1399, 0.1206, 0.1037, 0.08869, 0.07717, 0.06715, 0.05842, 0.05083, 0.03846, 0.02696, 0.01696, 0.008263, 0.0006905, 0.0006905, 0.008262, 0.01696, 0.02696, 0.03846, 0.05083, 0.05842, 0.06715, 0.07717, 0.08869, 0.1037, 0.1206, 0.1399, 0.162, 0.1871, 0.2159, 0.2489, 0.2867, 0.3301, 0.3798, 0.4176, 0.444, 0.4597, 0.4649, 0.4597, 0.444, 0.4176, 0.3798, 0.3301, 0.2867, 0.2489, 0.2159, 0.1871, 0.162, 0.1399, 0.1206, 0.1037, 0.0887, 0.07719, 0.06716, 0.05844, 0.05086, 0.03851, 0.02703, 0.01704, 0.008344, 0.0007846, 0.0006905, 0.008262, 0.01696, 0.02696, 0.03846, 0.05083, 0.05842, 0.06715, 0.07717, 0.08869, 0.1037, 0.1206, 0.1399, 0.162, 0.1871, 0.2159, 0.2489, 0.2867, 0.3301, 0.3798, 0.4176, 0.444, 0.4597, 0.4649, 0.4597, 0.444, 0.4176, 0.3798, 0.3301, 0.2867, 0.2489, 0.2159, 0.1871, 0.162, 0.1399, 0.1206, 0.1037, 0.0887, 0.07718, 0.06716, 0.05844, 0.05085, 0.03851, 0.02702, 0.01703, 0.008337, 0.0007764, 0.0006904, 0.008262, 0.01696, 0.02696, 0.03846, 0.05083, 0.05842, 0.06715, 0.07717, 0.08869, 0.1037, 0.1206, 0.1399, 0.162, 0.1871, 0.2159, 0.2489, 0.2867, 0.3301, 0.3798, 0.4176, 0.444, 0.4597, 0.4649, 0.4597, 0.444, 0.4176, 0.3798, 0.3301, 0.2867, 0.2489, 0.2159, 0.1871, 0.162, 0.1399, 0.1206, 0.1037, 0.0887, 0.07719, 0.06716, 0.05844, 0.05086, 0.03851, 0.02703, 0.01703, 0.008344, 0.0007845]): _vg.add([_i], _w, 'REPLACE')
_vg = ob_dicmesh.vertex_groups.new(name='Bone.006')
for _i, _w in zip([35, 36, 37, 38, 39, 40, 41, 42, 43, 44, 45, 46, 47, 48, 49, 50, 51, 52, 53, 54, 55, 56, 57, 58, 59, 60, 61, 62, 63, 64, 65, 66, 67, 68, 69, 70, 71, 72, 73, 74, 75, 76, 77, 78, 79, 80, 81, 82, 133, 134, 135, 136, 137, 138, 139, 140, 141, 142, 143, 144, 145, 146, 147, 148, 149, 150, 151, 152, 153, 154, 155, 156, 157, 158, 159, 160, 161, 162, 163, 164, 165, 166, 167, 168, 169, 170, 171, 172, 173, 174, 175, 176, 177, 178, 179, 180, 233, 234, 235, 236, 237, 238, 239, 240, 241, 242, 243, 244, 245, 246, 247, 248, 249, 250, 251, 252, 253, 254, 255, 256, 257, 258, 259, 260, 261, 262, 263, 264, 265, 266, 267, 268, 269, 270, 271, 272, 273, 274, 275, 276, 277, 278, 279, 280, 333, 334, 335, 336, 337, 338, 339, 340, 341, 342, 343, 344, 345, 346, 347, 348, 349, 350, 351, 352, 353, 354, 355, 356, 357, 358, 359, 360, 361, 362, 363, 364, 365, 366, 367, 368, 369, 370, 371, 372, 373, 374, 375, 376, 377, 378, 379, 380], [0.002427, 0.01127, 0.0213, 0.03271, 0.04573, 0.0553, 0.06381, 0.07356, 0.08473, 0.09754, 0.1123, 0.1291, 0.1485, 0.1708, 0.1964, 0.2258, 0.2595, 0.2983, 0.3429, 0.3941, 0.4336, 0.4621, 0.4802, 0.4882, 0.4863, 0.4744, 0.4523, 0.4196, 0.3756, 0.3268, 0.2844, 0.2474, 0.2153, 0.1873, 0.163, 0.1418, 0.1234, 0.1073, 0.09338, 0.08124, 0.07068, 0.06148, 0.05348, 0.04302, 0.0309, 0.02034, 0.01114, 0.003135, 0.003134, 0.01114, 0.02034, 0.0309, 0.04302, 0.05348, 0.06148, 0.07067, 0.08124, 0.09338, 0.1073, 0.1234, 0.1418, 0.163, 0.1873, 0.2153, 0.2474, 0.2844, 0.3268, 0.3756, 0.4196, 0.4523, 0.4744, 0.4863, 0.4882, 0.4802, 0.4621, 0.4336, 0.3941, 0.3429, 0.2983, 0.2595, 0.2258, 0.1964, 0.1708, 0.1485, 0.1291, 0.1123, 0.09754, 0.08473, 0.07356, 0.06381, 0.0553, 0.04573, 0.03271, 0.0213, 0.01127, 0.002427, 0.003135, 0.01114, 0.02034, 0.0309, 0.04302, 0.05348, 0.06148, 0.07068, 0.08124, 0.09338, 0.1073, 0.1234, 0.1418, 0.163, 0.1873, 0.2153, 0.2474, 0.2844, 0.3268, 0.3756, 0.4196, 0.4523, 0.4744, 0.4863, 0.4882, 0.4802, 0.4621, 0.4336, 0.3941, 0.3429, 0.2983, 0.2595, 0.2258, 0.1964, 0.1708, 0.1485, 0.1291, 0.1123, 0.09754, 0.08473, 0.07356, 0.06381, 0.0553, 0.04573, 0.03271, 0.0213, 0.01127, 0.002427, 0.003134, 0.01114, 0.02034, 0.0309, 0.04302, 0.05348, 0.06148, 0.07067, 0.08124, 0.09338, 0.1073, 0.1234, 0.1418, 0.163, 0.1873, 0.2153, 0.2474, 0.2844, 0.3268, 0.3756, 0.4196, 0.4523, 0.4744, 0.4863, 0.4882, 0.4802, 0.4621, 0.4336, 0.3941, 0.3429, 0.2983, 0.2595, 0.2258, 0.1964, 0.1708, 0.1485, 0.1291, 0.1123, 0.09754, 0.08473, 0.07356, 0.06381, 0.0553, 0.04573, 0.03271, 0.0213, 0.01127, 0.002427]): _vg.add([_i], _w, 'REPLACE')
_vg = ob_dicmesh.vertex_groups.new(name='Bone.005')
for _i, _w in zip([44, 45, 46, 47, 48, 49, 50, 51, 52, 53, 54, 55, 56, 57, 58, 59, 60, 61, 62, 63, 64, 65, 66, 67, 68, 69, 70, 71, 72, 73, 74, 75, 76, 77, 78, 79, 80, 81, 82, 83, 84, 85, 86, 87, 88, 89, 90, 91, 124, 125, 126, 127, 128, 129, 130, 131, 132, 133, 134, 135, 136, 137, 138, 139, 140, 141, 142, 143, 144, 145, 146, 147, 148, 149, 150, 151, 152, 153, 154, 155, 156, 157, 158, 159, 160, 161, 162, 163, 164, 165, 166, 167, 168, 169, 170, 171, 224, 225, 226, 227, 228, 229, 230, 231, 232, 233, 234, 235, 236, 237, 238, 239, 240, 241, 242, 243, 244, 245, 246, 247, 248, 249, 250, 251, 252, 253, 254, 255, 256, 257, 258, 259, 260, 261, 262, 263, 264, 265, 266, 267, 268, 269, 270, 271, 324, 325, 326, 327, 328, 329, 330, 331, 332, 333, 334, 335, 336, 337, 338, 339, 340, 341, 342, 343, 344, 345, 346, 347, 348, 349, 350, 351, 352, 353, 354, 355, 356, 357, 358, 359, 360, 361, 362, 363, 364, 365, 366, 367, 368, 369, 370, 371], [0.003125, 0.01114, 0.02033, 0.03089, 0.04302, 0.05348, 0.06148, 0.07067, 0.08124, 0.09338, 0.1073, 0.1234, 0.1418, 0.163, 0.1873, 0.2153, 0.2474, 0.2844, 0.3268, 0.3756, 0.4196, 0.4523, 0.4744, 0.4863, 0.4882, 0.4802, 0.4621, 0.4336, 0.3941, 0.3429, 0.2983, 0.2595, 0.2258, 0.1964, 0.1708, 0.1485, 0.1291, 0.1123, 0.09756, 0.08475, 0.07358, 0.06384, 0.05533, 0.0458, 0.03279, 0.02139, 0.01138, 0.002554, 0.00254, 0.01137, 0.02138, 0.03279, 0.04579, 0.05533, 0.06383, 0.07358, 0.08475, 0.09756, 0.1123, 0.1291, 0.1485, 0.1708, 0.1964, 0.2258, 0.2595, 0.2983, 0.3429, 0.3941, 0.4336, 0.4621, 0.4802, 0.4882, 0.4863, 0.4744, 0.4523, 0.4196, 0.3756, 0.3268, 0.2844, 0.2474, 0.2153, 0.1873, 0.163, 0.1418, 0.1234, 0.1073, 0.09338, 0.08124, 0.07067, 0.06148, 0.05348, 0.04302, 0.03089, 0.02033, 0.01114, 0.003126, 0.002554, 0.01138, 0.02139, 0.03279, 0.0458, 0.05533, 0.06384, 0.07358, 0.08475, 0.09756, 0.1123, 0.1291, 0.1485, 0.1708, 0.1964, 0.2258, 0.2595, 0.2983, 0.3429, 0.3941, 0.4336, 0.4621, 0.4802, 0.4882, 0.4863, 0.4744, 0.4523, 0.4196, 0.3756, 0.3268, 0.2844, 0.2474, 0.2153, 0.1873, 0.163, 0.1418, 0.1234, 0.1073, 0.09338, 0.08124, 0.07067, 0.06148, 0.05348, 0.04302, 0.03089, 0.02033, 0.01114, 0.003125, 0.00254, 0.01137, 0.02138, 0.03279, 0.04579, 0.05533, 0.06383, 0.07358, 0.08475, 0.09756, 0.1123, 0.1291, 0.1485, 0.1708, 0.1964, 0.2258, 0.2595, 0.2983, 0.3429, 0.3941, 0.4336, 0.4621, 0.4802, 0.4882, 0.4863, 0.4744, 0.4523, 0.4196, 0.3756, 0.3268, 0.2844, 0.2474, 0.2153, 0.1873, 0.163, 0.1418, 0.1234, 0.1073, 0.09338, 0.08124, 0.07067, 0.06148, 0.05348, 0.04302, 0.03089, 0.02033, 0.01114, 0.003126]): _vg.add([_i], _w, 'REPLACE')
_vg = ob_dicmesh.vertex_groups.new(name='Bone.004')
for _i, _w in zip([54, 55, 56, 57, 58, 59, 60, 61, 62, 63, 64, 65, 66, 67, 68, 69, 70, 71, 72, 73, 74, 75, 76, 77, 78, 79, 80, 81, 82, 83, 84, 85, 86, 87, 88, 89, 90, 91, 92, 93, 94, 95, 96, 97, 98, 99, 100, 115, 116, 117, 118, 119, 120, 121, 122, 123, 124, 125, 126, 127, 128, 129, 130, 131, 132, 133, 134, 135, 136, 137, 138, 139, 140, 141, 142, 143, 144, 145, 146, 147, 148, 149, 150, 151, 152, 153, 154, 155, 156, 157, 158, 159, 160, 161, 215, 216, 217, 218, 219, 220, 221, 222, 223, 224, 225, 226, 227, 228, 229, 230, 231, 232, 233, 234, 235, 236, 237, 238, 239, 240, 241, 242, 243, 244, 245, 246, 247, 248, 249, 250, 251, 252, 253, 254, 255, 256, 257, 258, 259, 260, 261, 315, 316, 317, 318, 319, 320, 321, 322, 323, 324, 325, 326, 327, 328, 329, 330, 331, 332, 333, 334, 335, 336, 337, 338, 339, 340, 341, 342, 343, 344, 345, 346, 347, 348, 349, 350, 351, 352, 353, 354, 355, 356, 357, 358, 359, 360, 361], [0.0006922, 0.008265, 0.01697, 0.02697, 0.03846, 0.05084, 0.05843, 0.06715, 0.07717, 0.0887, 0.1037, 0.1206, 0.1399, 0.162, 0.1871, 0.2159, 0.2489, 0.2867, 0.3301, 0.3799, 0.4176, 0.4441, 0.4597, 0.4649, 0.4597, 0.4441, 0.4176, 0.3799, 0.3301, 0.2868, 0.249, 0.216, 0.1872, 0.1621, 0.1401, 0.1208, 0.1039, 0.08892, 0.07744, 0.06746, 0.05878, 0.05125, 0.03942, 0.02808, 0.01826, 0.009753, 0.00241, 0.002168, 0.009549, 0.01808, 0.02794, 0.0393, 0.0512, 0.05874, 0.06742, 0.07741, 0.08889, 0.1038, 0.1208, 0.1401, 0.1621, 0.1872, 0.216, 0.249, 0.2868, 0.3301, 0.3799, 0.4176, 0.4441, 0.4597, 0.4649, 0.4597, 0.4441, 0.4176, 0.3799, 0.3301, 0.2867, 0.2489, 0.2159, 0.1871, 0.162, 0.1399, 0.1206, 0.1037, 0.0887, 0.07717, 0.06715, 0.05843, 0.05084, 0.03846, 0.02697, 0.01697, 0.008265, 0.0006921, 0.00241, 0.009753, 0.01826, 0.02808, 0.03942, 0.05125, 0.05878, 0.06746, 0.07744, 0.08892, 0.1039, 0.1208, 0.1401, 0.1621, 0.1872, 0.216, 0.249, 0.2868, 0.3301, 0.3799, 0.4176, 0.4441, 0.4597, 0.4649, 0.4597, 0.4441, 0.4176, 0.3799, 0.3301, 0.2867, 0.2489, 0.2159, 0.1871, 0.162, 0.1399, 0.1206, 0.1037, 0.0887, 0.07717, 0.06715, 0.05843, 0.05084, 0.03846, 0.02697, 0.01697, 0.008265, 0.0006922, 0.002168, 0.009549, 0.01808, 0.02794, 0.0393, 0.0512, 0.05874, 0.06742, 0.07741, 0.08889, 0.1038, 0.1208, 0.1401, 0.1621, 0.1872, 0.216, 0.249, 0.2868, 0.3301, 0.3799, 0.4176, 0.4441, 0.4597, 0.4649, 0.4597, 0.4441, 0.4176, 0.3799, 0.3301, 0.2867, 0.2489, 0.2159, 0.1871, 0.162, 0.1399, 0.1206, 0.1037, 0.0887, 0.07717, 0.06715, 0.05843, 0.05084, 0.03846, 0.02697, 0.01697, 0.008265, 0.0006921]): _vg.add([_i], _w, 'REPLACE')
_vg = ob_dicmesh.vertex_groups.new(name='Bone.003')
for _i, _w in zip([1, 3, 5, 7, 63, 64, 65, 66, 67, 68, 69, 70, 71, 72, 73, 74, 75, 76, 77, 78, 79, 80, 81, 82, 83, 84, 85, 86, 87, 88, 89, 90, 91, 92, 93, 94, 95, 96, 97, 98, 99, 100, 101, 102, 103, 104, 105, 106, 107, 108, 109, 110, 111, 112, 113, 114, 115, 116, 117, 118, 119, 120, 121, 122, 123, 124, 125, 126, 127, 128, 129, 130, 131, 132, 133, 134, 135, 136, 137, 138, 139, 140, 141, 142, 143, 144, 145, 146, 147, 148, 149, 150, 151, 152, 208, 209, 210, 211, 212, 213, 214, 215, 216, 217, 218, 219, 220, 221, 222, 223, 224, 225, 226, 227, 228, 229, 230, 231, 232, 233, 234, 235, 236, 237, 238, 239, 240, 241, 242, 243, 244, 245, 246, 247, 248, 249, 250, 251, 252, 308, 309, 310, 311, 312, 313, 314, 315, 316, 317, 318, 319, 320, 321, 322, 323, 324, 325, 326, 327, 328, 329, 330, 331, 332, 333, 334, 335, 336, 337, 338, 339, 340, 341, 342, 343, 344, 345, 346, 347, 348, 349, 350, 351, 352], [0.04305, 0.03903, 0.03903, 0.04305, 0.002455, 0.0113, 0.02134, 0.03276, 0.04579, 0.05534, 0.06385, 0.0736, 0.08478, 0.09761, 0.1123, 0.1292, 0.1486, 0.1709, 0.1965, 0.2259, 0.2597, 0.2985, 0.3431, 0.3944, 0.4339, 0.4625, 0.4806, 0.4887, 0.4868, 0.475, 0.453, 0.4204, 0.3766, 0.3279, 0.2857, 0.2489, 0.217, 0.1893, 0.1653, 0.1445, 0.1265, 0.111, 0.09758, 0.08608, 0.07626, 0.06792, 0.06089, 0.05506, 0.0503, 0.04722, 0.05363, 0.05969, 0.0669, 0.0754, 0.08536, 0.09697, 0.1105, 0.1261, 0.1442, 0.165, 0.1891, 0.2168, 0.2488, 0.2855, 0.3278, 0.3765, 0.4203, 0.4529, 0.4749, 0.4868, 0.4886, 0.4806, 0.4625, 0.4339, 0.3944, 0.3431, 0.2985, 0.2597, 0.2259, 0.1965, 0.1709, 0.1486, 0.1292, 0.1123, 0.0976, 0.08478, 0.0736, 0.06385, 0.05533, 0.04578, 0.03276, 0.02134, 0.0113, 0.002454, 0.0503, 0.05506, 0.06089, 0.06792, 0.07626, 0.08608, 0.09758, 0.111, 0.1265, 0.1445, 0.1653, 0.1893, 0.217, 0.2489, 0.2857, 0.3279, 0.3766, 0.4204, 0.453, 0.475, 0.4868, 0.4887, 0.4806, 0.4625, 0.4339, 0.3944, 0.3431, 0.2985, 0.2597, 0.2259, 0.1965, 0.1709, 0.1486, 0.1292, 0.1123, 0.09761, 0.08478, 0.0736, 0.06385, 0.05534, 0.04579, 0.03276, 0.02134, 0.0113, 0.002455, 0.04722, 0.05363, 0.05969, 0.0669, 0.0754, 0.08536, 0.09697, 0.1105, 0.1261, 0.1442, 0.165, 0.1891, 0.2168, 0.2488, 0.2855, 0.3278, 0.3765, 0.4203, 0.4529, 0.4749, 0.4868, 0.4886, 0.4806, 0.4625, 0.4339, 0.3944, 0.3431, 0.2985, 0.2597, 0.2259, 0.1965, 0.1709, 0.1486, 0.1292, 0.1123, 0.0976, 0.08478, 0.0736, 0.06385, 0.05533, 0.04578, 0.03276, 0.02134, 0.0113, 0.002454]): _vg.add([_i], _w, 'REPLACE')
_vg = ob_dicmesh.vertex_groups.new(name='Bone.002')
for _i, _w in zip([1, 3, 5, 7, 72, 73, 74, 75, 76, 77, 78, 79, 80, 81, 82, 83, 84, 85, 86, 87, 88, 89, 90, 91, 92, 93, 94, 95, 96, 97, 98, 99, 100, 101, 102, 103, 104, 105, 106, 107, 108, 109, 110, 111, 112, 113, 114, 115, 116, 117, 118, 119, 120, 121, 122, 123, 124, 125, 126, 127, 128, 129, 130, 131, 132, 133, 134, 135, 136, 137, 138, 139, 140, 141, 142, 143, 208, 209, 210, 211, 212, 213, 214, 215, 216, 217, 218, 219, 220, 221, 222, 223, 224, 225, 226, 227, 228, 229, 230, 231, 232, 233, 234, 235, 236, 237, 238, 239, 240, 241, 242, 243, 308, 309, 310, 311, 312, 313, 314, 315, 316, 317, 318, 319, 320, 321, 322, 323, 324, 325, 326, 327, 328, 329, 330, 331, 332, 333, 334, 335, 336, 337, 338, 339, 340, 341, 342, 343], [0.4752, 0.2318, 0.2318, 0.4752, 0.006412, 0.01494, 0.02472, 0.03597, 0.04889, 0.05687, 0.0654, 0.07521, 0.08648, 0.09944, 0.1143, 0.1315, 0.1512, 0.1738, 0.1998, 0.2298, 0.2642, 0.3038, 0.3493, 0.4017, 0.4503, 0.4883, 0.5165, 0.5354, 0.5454, 0.5467, 0.5395, 0.5235, 0.4986, 0.4642, 0.4392, 0.4231, 0.4157, 0.417, 0.4271, 0.4463, 0.2411, 0.254, 0.2711, 0.2927, 0.3193, 0.3517, 0.3904, 0.4364, 0.4712, 0.4954, 0.5096, 0.5142, 0.5091, 0.4945, 0.4699, 0.4349, 0.3889, 0.3386, 0.2947, 0.2566, 0.2233, 0.1944, 0.1692, 0.1473, 0.1282, 0.1116, 0.09712, 0.08452, 0.07356, 0.06401, 0.05569, 0.04691, 0.0343, 0.02332, 0.01375, 0.005413, 0.4463, 0.4271, 0.417, 0.4157, 0.4231, 0.4392, 0.4642, 0.4986, 0.5235, 0.5395, 0.5467, 0.5454, 0.5354, 0.5165, 0.4883, 0.4503, 0.4017, 0.3493, 0.3038, 0.2642, 0.2298, 0.1998, 0.1738, 0.1512, 0.1315, 0.1143, 0.09944, 0.08648, 0.07521, 0.0654, 0.05687, 0.04889, 0.03597, 0.02472, 0.01494, 0.006412, 0.2411, 0.254, 0.2711, 0.2927, 0.3193, 0.3517, 0.3904, 0.4364, 0.4712, 0.4954, 0.5096, 0.5142, 0.5091, 0.4945, 0.4699, 0.4349, 0.3889, 0.3386, 0.2947, 0.2566, 0.2233, 0.1944, 0.1692, 0.1473, 0.1282, 0.1116, 0.09712, 0.08452, 0.07356, 0.06401, 0.05569, 0.04691, 0.0343, 0.02332, 0.01375, 0.005413]): _vg.add([_i], _w, 'REPLACE')
_vg = ob_dicmesh.vertex_groups.new(name='Bone.001')
for _i, _w in zip([1, 3, 5, 7, 82, 83, 84, 85, 86, 87, 88, 89, 90, 91, 92, 93, 94, 95, 96, 97, 98, 99, 100, 101, 102, 103, 104, 105, 106, 107, 108, 109, 110, 111, 112, 113, 114, 115, 116, 117, 118, 119, 120, 121, 122, 123, 124, 125, 126, 127, 128, 129, 130, 131, 132, 133, 134, 208, 209, 210, 211, 212, 213, 214, 215, 216, 217, 218, 219, 220, 221, 222, 223, 224, 225, 226, 227, 228, 229, 230, 231, 232, 233, 308, 309, 310, 311, 312, 313, 314, 315, 316, 317, 318, 319, 320, 321, 322, 323, 324, 325, 326, 327, 328, 329, 330, 331, 332, 333, 334], [0.4629, 0.7089, 0.7089, 0.4629, 0.006363, 0.01468, 0.02422, 0.03516, 0.04771, 0.05605, 0.0643, 0.07376, 0.08461, 0.09704, 0.1132, 0.1314, 0.1522, 0.1757, 0.2025, 0.2332, 0.2681, 0.308, 0.3537, 0.4059, 0.4462, 0.4754, 0.4939, 0.5019, 0.4996, 0.4867, 0.6942, 0.6746, 0.6495, 0.6183, 0.5803, 0.5347, 0.4805, 0.4165, 0.361, 0.3127, 0.2707, 0.2341, 0.2022, 0.1744, 0.15, 0.1287, 0.1099, 0.09547, 0.08292, 0.07203, 0.06257, 0.05435, 0.04443, 0.03204, 0.02127, 0.01192, 0.003798, 0.4867, 0.4996, 0.5019, 0.4939, 0.4754, 0.4462, 0.4059, 0.3537, 0.308, 0.2681, 0.2332, 0.2025, 0.1757, 0.1522, 0.1314, 0.1132, 0.09704, 0.08461, 0.07376, 0.0643, 0.05605, 0.04771, 0.03516, 0.02422, 0.01468, 0.006363, 0.6942, 0.6746, 0.6495, 0.6183, 0.5803, 0.5347, 0.4805, 0.4165, 0.361, 0.3127, 0.2707, 0.2341, 0.2022, 0.1744, 0.15, 0.1287, 0.1099, 0.09547, 0.08292, 0.07203, 0.06257, 0.05435, 0.04443, 0.03204, 0.02127, 0.01192, 0.003798]): _vg.add([_i], _w, 'REPLACE')
_m = ob_dicmesh.modifiers.new('Armature', 'ARMATURE')
_m.object = ob_testdic
ob_testdic.location = (0.0, 0.0, 0.0)
ob_testdic.show_in_front = True

# ---- collection membership
col_collection.objects.link(ob_dicmesh)
col_collection.objects.link(ob_testdic)

# ---- scene / render settings (as saved in the file)
scene.frame_start = 1; scene.frame_end = 250; scene.frame_set(1)
scene.render.engine = 'BLENDER_EEVEE_NEXT'
scene.cycles.sampling_pattern = 'TABULATED_SOBOL'
scene.cycles.use_light_tree = False
scene.view_settings.view_transform = 'Filmic'
bpy.context.view_layer.update()

# ---- added for rendering (the .blend has no active camera and no usable light): camera, sun
cam_auto = bpy.data.cameras.new('AutoCamera')
cam_auto.lens = 50.0
cam_auto.sensor_width = 36.0
cam_auto.clip_end = 1000.0
ob_auto_camera = bpy.data.objects.new('AutoCamera', cam_auto)
scene.collection.objects.link(ob_auto_camera)
ob_auto_camera.location = (10.4076, -10.8966, 10.7863)
ob_auto_camera.rotation_euler = (1.09748, -7.21219e-08, 0.694738)
scene.camera = ob_auto_camera
light_auto_sun = bpy.data.lights.new('AutoSun', 'SUN')
light_auto_sun.energy = 3.0
light_auto_sun.angle = 0.0523599
ob_auto_sun = bpy.data.objects.new('AutoSun', light_auto_sun)
scene.collection.objects.link(ob_auto_sun)
ob_auto_sun.rotation_euler = (0.872665, 0.174533, 0.523599)
bpy.context.view_layer.update()

